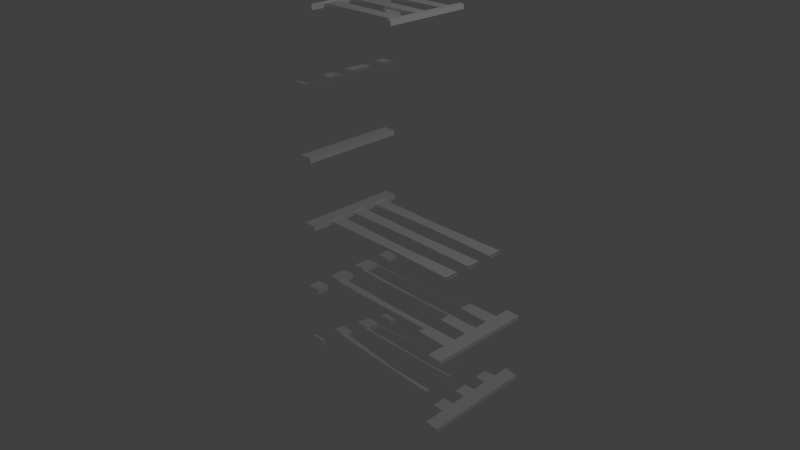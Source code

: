 # Source: fences_3ds.blend  (saved by Blender 2.75.0; exported with 4.5.12 LTS)
import bpy
from mathutils import Matrix  # noqa: F401  (used for matrix-valued properties, if any)

bpy.ops.wm.read_factory_settings(use_empty=True)
scene = bpy.context.scene
scene.name = 'Scene'

# ---- collections
col_collection_1 = bpy.data.collections.new('Collection 1'); scene.collection.children.link(col_collection_1)

# ---- materials (node trees are filled in below, after node groups)
mat_material_fencete = bpy.data.materials.new('Material_fencete')
mat_material_fencete.alpha_threshold = 0.0
mat_material_fencete.use_transparent_shadow = False
mat_material_fencete.diffuse_color = (1.0, 1.0, 1.0, 1.0)
mat_material_fencete.roughness = 0.5

# ---- material node trees

# ---- world
world_world = bpy.data.worlds.new('World'); scene.world = world_world
world_world.color = (0.05088, 0.05088, 0.05088)
world_world.use_sun_shadow = False
world_world.sun_shadow_jitter_overblur = 0.0
world_world.cycles.sampling_method = 'MANUAL'
world_world.cycles.sample_map_resolution = 256

# ---- cameras
cam_camera = bpy.data.cameras.new('Camera')
cam_camera.clip_end = 100.0
cam_camera.lens = 35.0
cam_camera.sensor_width = 32.0
cam_camera.sensor_height = 18.0
cam_camera.ortho_scale = 7.314
cam_camera.dof.focus_distance = 0.0
cam_camera.dof.aperture_fstop = 128.0

# ---- lights
light_lamp = bpy.data.lights.new('Lamp', 'POINT')
light_lamp.transmission_factor = 0.0
light_lamp.cutoff_distance = 30.0
light_lamp.energy = 100.0
light_lamp.shadow_buffer_clip_start = 1.001
light_lamp.shadow_soft_size = 0.1
light_lamp.shadow_maximum_resolution = 0.006
light_lamp.use_absolute_resolution = True
light_lamp.cycles.use_multiple_importance_sampling = False

# ---- meshes
me_default = bpy.data.meshes.new('default')
me_default.from_pydata([(-11.18, 2.406, 20.15), (-11.18, 3.591, 20.15), (-11.06, 3.591, 19.8), (-11.06, 2.406, 19.8), (-11.06, 2.406, 19.8), (-11.06, 3.591, 19.8), (-10.76, 3.656, 20.05), (-10.76, 2.33, 20.05), (-11.18, 3.591, 20.15), (-11.18, 2.406, 20.15), (-10.76, 2.33, 20.05), (-10.76, 3.656, 20.05), (-10.76, 3.656, 20.05), (-11.06, 2.406, 19.8), (-11.18, 10.41, 20.15), (-11.06, 10.41, 19.8), (-10.76, 10.33, 20.05), (-11.18, 11.59, 20.15), (-10.76, 11.66, 20.05), (-11.06, 11.59, 19.8), (-11.18, 10.41, 20.15), (-10.76, 11.66, 20.05), (-11.06, 10.41, 19.8), (-11.06, 11.59, 19.8), (-10.76, 11.66, 20.05), (-10.76, 10.33, 20.05), (-11.18, 11.59, 20.15), (-11.06, 10.41, 19.8), (-11.0, 4.0, 19.83), (-11.0, 6.0, 19.83), (-11.0, 6.0, 20.17), (-11.0, 4.0, 20.17), (-11.0, 8.0, 20.17), (-11.0, 8.0, 19.83), (-11.0, 10.0, 19.83), (-11.0, 10.0, 20.17), (-11.0, 12.0, 20.17), (-11.0, 12.0, 19.83), (-11.0, 14.0, 19.61), (-11.0, 14.0, 20.39), (-11.0, 2.0, 19.83), (-11.0, 2.0, 20.17), (-11.0, -1.0, 20.39), (-11.0, -1.0, 19.61), (-11.0, 4.0, 20.39), (-11.0, 2.0, 20.39), (-11.0, 8.0, 20.39), (-11.0, 6.0, 20.39), (-11.0, 12.0, 20.39), (-11.0, 10.0, 20.39), (-11.0, 2.0, 19.61), (-11.0, 4.0, 19.61), (-11.0, 6.0, 19.61), (-11.0, 8.0, 19.61), (-11.0, 10.0, 19.61), (-11.0, 12.0, 19.61), (-11.0, 4.0, 20.39), (-13.0, 3.0, 20.3), (-11.0, 2.0, 20.39), (-11.0, 8.0, 20.39), (-13.0, 7.0, 20.3), (-11.0, 6.0, 20.39), (-11.0, 12.0, 20.39), (-13.0, 11.0, 20.3), (-11.0, 10.0, 20.39), (-11.0, 14.0, 20.39), (-13.0, 14.0, 20.3), (-11.0, -1.0, 20.39), (-13.0, -1.0, 20.3), (-11.0, 2.0, 19.61), (-13.0, 3.0, 19.7), (-11.0, 4.0, 19.61), (-11.0, 6.0, 19.61), (-13.0, 7.0, 19.7), (-11.0, 8.0, 19.61), (-11.0, 10.0, 19.61), (-13.0, 11.0, 19.7), (-11.0, 12.0, 19.61), (-11.0, 14.0, 19.61), (-13.0, 14.0, 19.7), (-11.0, -1.0, 19.61), (-13.0, -1.0, 19.7), (-13.0, 3.0, 20.3), (-13.0, 3.0, 19.7), (-13.0, -1.0, 19.7), (-13.0, -1.0, 20.3), (-13.0, 7.0, 20.3), (-13.0, 7.0, 19.7), (-13.0, 11.0, 20.3), (-13.0, 11.0, 19.7), (-13.0, 14.0, 20.3), (-13.0, 14.0, 19.7), (-11.0, 14.0, 20.39), (-11.0, 14.0, 19.61), (-13.0, 14.0, 19.7), (-13.0, 14.0, 20.3), (-11.0, -1.0, 20.39), (-13.0, -1.0, 20.3), (-13.0, -1.0, 19.7), (-11.0, -1.0, 19.61), (-11.0, 10.0, 19.83), (-11.0, 12.0, 19.83), (-11.0, 12.0, 20.17), (-11.0, 10.0, 20.17), (-11.0, 8.0, 20.17), (-11.0, 6.0, 20.17), (-11.0, 6.0, 19.83), (-11.0, 8.0, 19.83), (-11.0, 2.0, 19.83), (-11.0, 4.0, 19.83), (-11.0, 4.0, 20.17), (-11.0, 2.0, 20.17), (-10.17, 2.0, 29.83), (2.2, 2.2, 29.84), (2.2, 2.2, 30.16), (-10.17, 2.0, 30.17), (2.2, 3.8, 30.16), (2.2, 3.8, 29.84), (-10.17, 4.0, 29.83), (-10.17, 4.0, 30.17), (2.2, 2.2, 29.84), (-10.17, 2.0, 29.83), (-10.17, 4.0, 29.83), (2.2, 3.8, 29.84), (-10.17, 2.0, 30.17), (2.2, 2.2, 30.16), (2.2, 3.8, 30.16), (-10.17, 4.0, 30.17), (2.2, 7.8, 30.16), (-10.17, 8.0, 30.17), (-10.17, 6.0, 30.17), (2.2, 6.2, 30.16), (2.2, 6.2, 29.84), (-10.17, 6.0, 29.83), (-10.17, 8.0, 29.83), (2.2, 7.8, 29.84), (2.2, 7.8, 30.16), (2.2, 7.8, 29.84), (-10.17, 8.0, 29.83), (-10.17, 8.0, 30.17), (2.2, 6.2, 30.16), (-10.17, 6.0, 30.17), (-10.17, 6.0, 29.83), (2.2, 6.2, 29.84), (2.2, 10.2, 30.16), (-10.17, 10.0, 30.17), (-10.17, 10.0, 29.83), (2.2, 10.2, 29.84), (2.2, 11.8, 30.16), (2.2, 11.8, 29.84), (-10.17, 12.0, 29.83), (-10.17, 12.0, 30.17), (2.2, 10.2, 29.84), (-10.17, 10.0, 29.83), (-10.17, 12.0, 29.83), (2.2, 11.8, 29.84), (2.2, 11.8, 30.16), (-10.17, 12.0, 30.17), (-10.17, 10.0, 30.17), (2.2, 10.2, 30.16), (-10.17, 4.0, 29.83), (-10.17, 6.0, 29.83), (-10.17, 6.0, 30.17), (-10.17, 4.0, 30.17), (-10.17, 8.0, 30.17), (-10.17, 8.0, 29.83), (-10.17, 10.0, 29.83), (-10.17, 10.0, 30.17), (-10.17, 12.0, 30.17), (-10.17, 12.0, 29.83), (-10.17, 14.0, 29.61), (-10.17, 14.0, 30.39), (-10.17, 2.0, 29.83), (-10.17, 2.0, 30.17), (-10.17, 1e-06, 30.39), (-10.17, 1e-06, 29.61), (-10.17, 4.0, 30.39), (-10.17, 2.0, 30.39), (-10.17, 8.0, 30.39), (-10.17, 6.0, 30.39), (-10.17, 12.0, 30.39), (-10.17, 10.0, 30.39), (-10.17, 2.0, 29.61), (-10.17, 4.0, 29.61), (-10.17, 6.0, 29.61), (-10.17, 8.0, 29.61), (-10.17, 10.0, 29.61), (-10.17, 12.0, 29.61), (-10.17, 4.0, 30.39), (-10.77, 3.0, 30.3), (-10.17, 2.0, 30.39), (-10.17, 8.0, 30.39), (-10.77, 7.0, 30.3), (-10.17, 6.0, 30.39), (-10.17, 12.0, 30.39), (-10.77, 11.0, 30.3), (-10.17, 10.0, 30.39), (-10.17, 14.0, 30.39), (-10.77, 14.0, 30.3), (-10.17, 1e-06, 30.39), (-10.77, 1e-06, 30.3), (-10.17, 2.0, 29.61), (-10.77, 3.0, 29.7), (-10.17, 4.0, 29.61), (-10.17, 6.0, 29.61), (-10.77, 7.0, 29.7), (-10.17, 8.0, 29.61), (-10.17, 10.0, 29.61), (-10.77, 11.0, 29.7), (-10.17, 12.0, 29.61), (-10.17, 14.0, 29.61), (-10.77, 14.0, 29.7), (-10.17, 1e-06, 29.61), (-10.77, 1e-06, 29.7), (-10.77, 3.0, 30.3), (-10.77, 3.0, 29.7), (-10.77, 1e-06, 29.7), (-10.77, 1e-06, 30.3), (-10.77, 7.0, 30.3), (-10.77, 7.0, 29.7), (-10.77, 11.0, 30.3), (-10.77, 11.0, 29.7), (-10.77, 14.0, 30.3), (-10.77, 14.0, 29.7), (-10.17, 14.0, 30.39), (-10.17, 14.0, 29.61), (-10.77, 14.0, 29.7), (-10.77, 14.0, 30.3), (-10.17, 1e-06, 30.39), (-10.77, 1e-06, 30.3), (-10.77, 1e-06, 29.7), (-10.17, 1e-06, 29.61), (2.206, 1.0, 29.61), (2.806, 1.0, 29.7), (2.806, 1.0, 30.3), (2.206, 1.0, 30.39), (2.206, 13.0, 29.61), (2.206, 13.0, 30.39), (2.806, 13.0, 30.3), (2.806, 13.0, 29.7), (2.806, 11.0, 29.7), (2.806, 13.0, 29.7), (2.806, 13.0, 30.3), (2.806, 11.0, 30.3), (2.806, 7.0, 29.7), (2.806, 7.0, 30.3), (2.806, 3.0, 29.7), (2.806, 3.0, 30.3), (2.806, 1.0, 30.3), (2.806, 1.0, 29.7), (2.206, 2.0, 30.39), (2.206, 1.0, 30.39), (2.806, 1.0, 30.3), (2.806, 3.0, 30.3), (2.206, 13.0, 30.39), (2.206, 12.0, 30.39), (2.806, 11.0, 30.3), (2.806, 13.0, 30.3), (2.206, 10.0, 30.39), (2.206, 8.0, 30.39), (2.806, 7.0, 30.3), (2.206, 4.0, 30.39), (2.206, 6.0, 30.39), (2.206, 1.0, 29.61), (2.206, 2.223, 29.61), (2.806, 3.0, 29.7), (2.806, 1.0, 29.7), (2.206, 12.0, 29.61), (2.206, 13.0, 29.61), (2.806, 13.0, 29.7), (2.806, 11.0, 29.7), (2.206, 8.0, 29.61), (2.206, 10.0, 29.61), (2.806, 7.0, 29.7), (2.206, 6.0, 29.61), (2.206, 3.767, 29.61), (2.2, 2.2, 30.16), (2.206, 1.0, 30.39), (2.206, 2.0, 30.39), (2.206, 13.0, 30.39), (2.2, 11.8, 30.16), (2.206, 12.0, 30.39), (2.2, 10.2, 30.16), (2.2, 7.8, 30.16), (2.206, 8.0, 30.39), (2.206, 10.0, 30.39), (2.2, 3.8, 30.16), (2.206, 4.0, 30.39), (2.206, 6.0, 30.39), (2.2, 6.2, 30.16), (2.206, 1.0, 29.61), (2.2, 2.2, 29.84), (2.206, 2.223, 29.61), (2.2, 11.8, 29.84), (2.206, 13.0, 29.61), (2.206, 12.0, 29.61), (2.2, 7.8, 29.84), (2.2, 10.2, 29.84), (2.206, 10.0, 29.61), (2.206, 8.0, 29.61), (2.2, 6.2, 29.84), (2.206, 6.0, 29.61), (2.206, 3.767, 29.61), (2.2, 3.8, 29.84), (2.2, 3.8, 29.84), (-10.17, 12.0, 29.83), (-10.17, 10.0, 29.83), (2.2, 2.2, 29.84), (2.206, 2.223, 29.61), (-10.17, 10.0, 29.61), (-10.17, 12.0, 29.61), (2.206, 3.767, 29.61), (2.2, 3.8, 29.84), (2.206, 3.767, 29.61), (-10.17, 12.0, 29.61), (-10.17, 12.0, 29.83), (2.2, 2.2, 29.84), (-10.17, 10.0, 29.83), (-10.17, 10.0, 29.61), (2.206, 2.223, 29.61), (-11.0, 4.0, 9.831), (-11.0, 6.0, 9.831), (-11.0, 6.0, 10.17), (-11.0, 4.0, 10.17), (-11.0, 8.0, 10.17), (-11.0, 8.0, 9.831), (-11.0, 10.0, 9.831), (-11.0, 10.0, 10.17), (-11.0, 12.0, 10.17), (-11.0, 12.0, 9.831), (-11.0, 14.0, 9.61), (-11.0, 14.0, 10.39), (-11.0, 2.0, 9.831), (-11.0, 2.0, 10.17), (-11.0, -1.0, 10.39), (-11.0, -1.0, 9.61), (-11.0, 4.0, 10.39), (-11.0, 2.0, 10.39), (-11.0, 8.0, 10.39), (-11.0, 6.0, 10.39), (-11.0, 12.0, 10.39), (-11.0, 10.0, 10.39), (-11.0, 2.0, 9.61), (-11.0, 4.0, 9.61), (-11.0, 6.0, 9.61), (-11.0, 8.0, 9.61), (-11.0, 10.0, 9.61), (-11.0, 12.0, 9.61), (-11.0, 4.0, 10.39), (-13.0, 3.0, 10.3), (-11.0, 2.0, 10.39), (-11.0, 8.0, 10.39), (-13.0, 7.0, 10.3), (-11.0, 6.0, 10.39), (-11.0, 12.0, 10.39), (-13.0, 11.0, 10.3), (-11.0, 10.0, 10.39), (-11.0, 14.0, 10.39), (-13.0, 14.0, 10.3), (-11.0, -1.0, 10.39), (-13.0, -1.0, 10.3), (-11.0, 2.0, 9.61), (-13.0, 3.0, 9.7), (-11.0, 4.0, 9.61), (-11.0, 6.0, 9.61), (-13.0, 7.0, 9.7), (-11.0, 8.0, 9.61), (-11.0, 10.0, 9.61), (-13.0, 11.0, 9.7), (-11.0, 12.0, 9.61), (-11.0, 14.0, 9.61), (-13.0, 14.0, 9.7), (-11.0, -1.0, 9.61), (-13.0, -1.0, 9.7), (-13.0, 3.0, 10.3), (-13.0, 3.0, 9.7), (-13.0, -1.0, 9.7), (-13.0, -1.0, 10.3), (-13.0, 7.0, 10.3), (-13.0, 7.0, 9.7), (-13.0, 11.0, 10.3), (-13.0, 11.0, 9.7), (-13.0, 14.0, 10.3), (-13.0, 14.0, 9.7), (-11.0, 14.0, 10.39), (-11.0, 14.0, 9.61), (-13.0, 14.0, 9.7), (-13.0, 14.0, 10.3), (-11.0, -1.0, 10.39), (-13.0, -1.0, 10.3), (-13.0, -1.0, 9.7), (-11.0, -1.0, 9.61), (-11.0, 10.0, 9.831), (-11.0, 12.0, 9.831), (-11.0, 12.0, 10.17), (-11.0, 10.0, 10.17), (-11.0, 8.0, 10.17), (-11.0, 6.0, 10.17), (-11.0, 6.0, 9.831), (-11.0, 8.0, 9.831), (-11.0, 2.0, 9.831), (-11.0, 4.0, 9.831), (-11.0, 4.0, 10.17), (-11.0, 2.0, 10.17), (0.0, 2.2, 0.16), (-11.0, 2.0, 0.1693), (-11.0, 2.0, -0.1693), (0.0, 2.2, -0.16), (11.0, 2.0, -0.1693), (11.0, 2.0, 0.1693), (0.0, 3.8, 0.16), (0.0, 3.8, -0.16), (-11.0, 4.0, -0.1693), (-11.0, 4.0, 0.1693), (11.0, 4.0, -0.1693), (11.0, 4.0, 0.1693), (0.0, 2.2, -0.16), (-11.0, 2.0, -0.1693), (-11.0, 4.0, -0.1693), (0.0, 3.8, -0.16), (11.0, 4.0, -0.1693), (11.0, 2.0, -0.1693), (-11.0, 2.0, 0.1693), (0.0, 2.2, 0.16), (0.0, 3.8, 0.16), (-11.0, 4.0, 0.1693), (11.0, 2.0, 0.1693), (11.0, 4.0, 0.1693), (0.0, 7.8, 0.16), (-11.0, 8.0, 0.1693), (-11.0, 6.0, 0.1693), (0.0, 6.2, 0.16), (11.0, 6.0, 0.1693), (11.0, 8.0, 0.1693), (0.0, 6.2, -0.16), (-11.0, 6.0, -0.1693), (-11.0, 8.0, -0.1693), (0.0, 7.8, -0.16), (11.0, 8.0, -0.1693), (11.0, 6.0, -0.1693), (0.0, 7.8, 0.16), (0.0, 7.8, -0.16), (-11.0, 8.0, -0.1693), (-11.0, 8.0, 0.1693), (11.0, 8.0, -0.1693), (11.0, 8.0, 0.1693), (0.0, 6.2, 0.16), (-11.0, 6.0, 0.1693), (-11.0, 6.0, -0.1693), (0.0, 6.2, -0.16), (11.0, 6.0, -0.1693), (11.0, 6.0, 0.1693), (0.0, 10.2, 0.16), (-11.0, 10.0, 0.1693), (-11.0, 10.0, -0.1693), (0.0, 10.2, -0.16), (11.0, 10.0, -0.1693), (11.0, 10.0, 0.1693), (0.0, 11.8, 0.16), (0.0, 11.8, -0.16), (-11.0, 12.0, -0.1693), (-11.0, 12.0, 0.1693), (11.0, 12.0, -0.1693), (11.0, 12.0, 0.1693), (0.0, 10.2, -0.16), (-11.0, 10.0, -0.1693), (-11.0, 12.0, -0.1693), (0.0, 11.8, -0.16), (11.0, 12.0, -0.1693), (11.0, 10.0, -0.1693), (0.0, 11.8, 0.16), (-11.0, 12.0, 0.1693), (-11.0, 10.0, 0.1693), (0.0, 10.2, 0.16), (11.0, 10.0, 0.1693), (11.0, 12.0, 0.1693), (-11.0, 4.0, -0.1693), (-11.0, 6.0, -0.1693), (-11.0, 6.0, 0.1693), (-11.0, 4.0, 0.1693), (-11.0, 8.0, 0.1693), (-11.0, 8.0, -0.1693), (-11.0, 10.0, -0.1693), (-11.0, 10.0, 0.1693), (-11.0, 12.0, 0.1693), (-11.0, 12.0, -0.1693), (-11.0, 14.0, -0.39), (-11.0, 14.0, 0.39), (-11.0, 2.0, -0.1693), (-11.0, 2.0, 0.1693), (-11.0, -1.0, 0.39), (-11.0, -1.0, -0.39), (-11.0, 4.0, 0.39), (-11.0, 2.0, 0.39), (-11.0, 8.0, 0.39), (-11.0, 6.0, 0.39), (-11.0, 12.0, 0.39), (-11.0, 10.0, 0.39), (-11.0, 2.0, -0.39), (-11.0, 4.0, -0.39), (-11.0, 6.0, -0.39), (-11.0, 8.0, -0.39), (-11.0, 10.0, -0.39), (-11.0, 12.0, -0.39), (-11.0, 4.0, 0.39), (-13.0, 3.0, 0.3), (-11.0, 2.0, 0.39), (-11.0, 8.0, 0.39), (-13.0, 7.0, 0.3), (-11.0, 6.0, 0.39), (-11.0, 12.0, 0.39), (-13.0, 11.0, 0.3), (-11.0, 10.0, 0.39), (-11.0, 14.0, 0.39), (-13.0, 14.0, 0.3), (-11.0, -1.0, 0.39), (-13.0, -1.0, 0.3), (-11.0, 2.0, -0.39), (-13.0, 3.0, -0.3), (-11.0, 4.0, -0.39), (-11.0, 6.0, -0.39), (-13.0, 7.0, -0.3), (-11.0, 8.0, -0.39), (-11.0, 10.0, -0.39), (-13.0, 11.0, -0.3), (-11.0, 12.0, -0.39), (-11.0, 14.0, -0.39), (-13.0, 14.0, -0.3), (-11.0, -1.0, -0.39), (-13.0, -1.0, -0.3), (-13.0, 3.0, 0.3), (-13.0, 3.0, -0.3), (-13.0, -1.0, -0.3), (-13.0, -1.0, 0.3), (-13.0, 7.0, 0.3), (-13.0, 7.0, -0.3), (-13.0, 11.0, 0.3), (-13.0, 11.0, -0.3), (-13.0, 14.0, 0.3), (-13.0, 14.0, -0.3), (-11.0, 14.0, 0.39), (-11.0, 14.0, -0.39), (-13.0, 14.0, -0.3), (-13.0, 14.0, 0.3), (-11.0, -1.0, 0.39), (-13.0, -1.0, 0.3), (-13.0, -1.0, -0.3), (-11.0, -1.0, -0.39), (-0.06275, 1.762, -19.68), (-11.04, 2.089, -19.03), (-11.07, 2.031, -19.36), (-0.06275, 1.762, -20.0), (10.78, 2.063, -20.6), (10.78, 2.033, -20.27), (-0.06275, 3.362, -19.68), (-0.06275, 3.362, -20.0), (-11.05, 4.001, -19.71), (-11.02, 4.059, -19.38), (10.87, 4.053, -20.43), (10.87, 4.023, -20.09), (-0.06275, 1.762, -20.0), (-11.07, 2.031, -19.36), (-11.05, 4.001, -19.71), (-0.06275, 3.362, -20.0), (10.87, 4.053, -20.43), (10.78, 2.063, -20.6), (-11.04, 2.089, -19.03), (-0.06275, 1.762, -19.68), (-0.06275, 3.362, -19.68), (-11.02, 4.059, -19.38), (10.78, 2.033, -20.27), (10.87, 4.023, -20.09), (0.3147, 7.824, -19.87), (-10.98, 7.999, -20.07), (-11.0, 6.029, -19.72), (0.3147, 6.224, -19.87), (10.96, 6.013, -19.91), (11.05, 8.003, -19.73), (0.3147, 6.224, -20.19), (-11.03, 5.971, -20.05), (-11.0, 7.941, -20.4), (0.3147, 7.824, -20.19), (11.05, 8.033, -20.07), (10.96, 6.043, -20.25), (0.3147, 7.824, -19.87), (0.3147, 7.824, -20.19), (-11.0, 7.941, -20.4), (-10.98, 7.999, -20.07), (11.05, 8.033, -20.07), (11.05, 8.003, -19.73), (0.3147, 6.224, -19.87), (-11.0, 6.029, -19.72), (-11.03, 5.971, -20.05), (0.3147, 6.224, -20.19), (10.96, 6.043, -20.25), (10.96, 6.013, -19.91), (0.2519, 10.21, -19.75), (-10.95, 9.969, -20.41), (-10.98, 9.911, -20.75), (0.2519, 10.21, -20.07), (11.14, 10.02, -19.89), (11.14, 9.993, -19.55), (0.2519, 11.81, -19.75), (0.2519, 11.81, -20.07), (-10.96, 11.88, -21.09), (-10.93, 11.94, -20.76), (11.23, 12.01, -19.71), (11.23, 11.98, -19.38), (0.2519, 10.21, -20.07), (-10.98, 9.911, -20.75), (-10.96, 11.88, -21.09), (0.2519, 11.81, -20.07), (11.23, 12.01, -19.71), (11.14, 10.02, -19.89), (0.2519, 11.81, -19.75), (-10.93, 11.94, -20.76), (-10.95, 9.969, -20.41), (0.2519, 10.21, -19.75), (11.14, 9.993, -19.55), (11.23, 11.98, -19.38), (-11.05, 4.001, -19.71), (-11.03, 5.971, -20.05), (-11.0, 6.029, -19.72), (-11.02, 4.059, -19.38), (10.96, 6.013, -19.91), (10.96, 6.043, -20.25), (10.87, 4.053, -20.43), (10.87, 4.023, -20.09), (-10.98, 7.999, -20.07), (-11.0, 7.941, -20.4), (-10.98, 9.911, -20.75), (-10.95, 9.969, -20.41), (11.14, 10.02, -19.89), (11.05, 8.033, -20.07), (11.05, 8.003, -19.73), (11.14, 9.993, -19.55), (-10.93, 11.94, -20.76), (-10.96, 11.88, -21.09), (-10.95, 13.81, -21.65), (-10.89, 13.95, -20.89), (11.32, 14.02, -19.76), (11.23, 12.01, -19.71), (11.23, 11.98, -19.38), (11.32, 13.95, -18.98), (-11.07, 2.031, -19.36), (-11.04, 2.089, -19.03), (-11.06, -0.8275, -18.3), (-11.13, -0.961, -19.06), (10.64, -0.9715, -20.31), (10.78, 2.033, -20.27), (10.78, 2.063, -20.6), (10.64, -0.902, -21.09), (-11.0, 4.097, -19.16), (-11.03, 2.127, -18.81), (10.78, 2.014, -20.05), (10.87, 4.004, -19.87), (-10.96, 8.037, -19.85), (-10.98, 6.067, -19.5), (10.96, 5.994, -19.69), (11.05, 7.984, -19.51), (-10.91, 11.98, -20.54), (-10.93, 10.01, -20.2), (11.14, 9.974, -19.33), (11.23, 11.96, -19.16), (-11.09, 1.994, -19.58), (-11.07, 3.963, -19.92), (10.87, 4.073, -20.64), (10.78, 2.083, -20.82), (-11.04, 5.933, -20.27), (-11.02, 7.903, -20.62), (11.05, 8.053, -20.29), (10.96, 6.063, -20.47), (-11.0, 9.873, -20.96), (-10.98, 11.84, -21.31), (11.23, 12.03, -19.93), (11.14, 10.04, -20.11), (-11.0, 4.097, -19.16), (-13.01, 3.148, -18.91), (-11.03, 2.127, -18.81), (10.78, 2.014, -20.05), (12.82, 2.926, -20.05), (10.87, 4.004, -19.87), (-10.96, 8.037, -19.85), (-12.97, 7.088, -19.61), (-10.98, 6.067, -19.5), (10.96, 5.994, -19.69), (13.0, 6.906, -19.69), (11.05, 7.984, -19.51), (-10.91, 11.98, -20.54), (-12.92, 11.03, -20.3), (-10.93, 10.01, -20.2), (11.14, 9.974, -19.33), (13.18, 10.89, -19.34), (11.23, 11.96, -19.16), (-10.89, 13.95, -20.89), (-12.89, 13.98, -20.81), (13.32, 13.87, -19.07), (11.32, 13.95, -18.98), (-11.06, -0.8275, -18.3), (-13.06, -0.7914, -18.22), (10.64, -0.9715, -20.31), (12.64, -1.054, -20.41), (-11.09, 1.994, -19.58), (-13.06, 3.045, -19.5), (-11.07, 3.963, -19.92), (10.87, 4.073, -20.64), (12.82, 2.979, -20.65), (10.78, 2.083, -20.82), (-11.04, 5.933, -20.27), (-13.02, 6.985, -20.19), (-11.02, 7.903, -20.62), (11.05, 8.053, -20.29), (13.0, 6.959, -20.29), (10.96, 6.063, -20.47), (-11.0, 9.873, -20.96), (-12.97, 10.92, -20.89), (-10.98, 11.84, -21.31), (11.23, 12.03, -19.93), (13.18, 10.94, -19.94), (11.14, 10.04, -20.11), (-10.95, 13.81, -21.65), (-12.94, 13.88, -21.4), (11.32, 14.02, -19.76), (13.32, 13.92, -19.67), (-11.13, -0.961, -19.06), (-13.11, -0.8942, -18.81), (12.64, -1.001, -21.0), (10.64, -0.902, -21.09), (-13.01, 3.148, -18.91), (-13.06, 3.045, -19.5), (-13.11, -0.8942, -18.81), (-13.06, -0.7914, -18.22), (12.64, -1.001, -21.0), (12.82, 2.979, -20.65), (12.82, 2.926, -20.05), (12.64, -1.054, -20.41), (-12.97, 7.088, -19.61), (-13.02, 6.985, -20.19), (13.0, 6.959, -20.29), (13.0, 6.906, -19.69), (-12.92, 11.03, -20.3), (-12.97, 10.92, -20.89), (13.18, 10.94, -19.94), (13.18, 10.89, -19.34), (-12.89, 13.98, -20.81), (-12.94, 13.88, -21.4), (13.32, 13.92, -19.67), (13.32, 13.87, -19.07), (-10.89, 13.95, -20.89), (-10.95, 13.81, -21.65), (-12.94, 13.88, -21.4), (-12.89, 13.98, -20.81), (13.32, 13.92, -19.67), (11.32, 14.02, -19.76), (11.32, 13.95, -18.98), (13.32, 13.87, -19.07), (-11.06, -0.8275, -18.3), (-13.06, -0.7914, -18.22), (-13.11, -0.8942, -18.81), (-11.13, -0.961, -19.06), (12.64, -1.001, -21.0), (12.64, -1.054, -20.41), (10.64, -0.9715, -20.31), (10.64, -0.902, -21.09), (0.0, 2.2, -9.84), (-11.0, 2.0, -9.831), (-11.0, 2.0, -10.17), (0.0, 2.2, -10.16), (11.0, 2.0, -10.17), (11.0, 2.0, -9.831), (0.0, 3.8, -9.84), (0.0, 3.8, -10.16), (-11.0, 4.0, -10.17), (-11.0, 4.0, -9.831), (11.0, 4.0, -10.17), (11.0, 4.0, -9.831), (0.0, 2.2, -10.16), (-11.0, 2.0, -10.17), (-11.0, 4.0, -10.17), (0.0, 3.8, -10.16), (11.0, 4.0, -10.17), (11.0, 2.0, -10.17), (-11.0, 2.0, -9.831), (0.0, 2.2, -9.84), (0.0, 3.8, -9.84), (-11.0, 4.0, -9.831), (11.0, 2.0, -9.831), (11.0, 4.0, -9.831), (0.0, 7.8, -9.84), (-11.0, 8.0, -9.831), (-11.0, 6.0, -9.831), (0.0, 6.2, -9.84), (11.0, 6.0, -9.831), (11.0, 8.0, -9.831), (0.0, 6.2, -10.16), (-11.0, 6.0, -10.17), (-11.0, 8.0, -10.17), (0.0, 7.8, -10.16), (11.0, 8.0, -10.17), (11.0, 6.0, -10.17), (0.0, 7.8, -9.84), (0.0, 7.8, -10.16), (-11.0, 8.0, -10.17), (-11.0, 8.0, -9.831), (11.0, 8.0, -10.17), (11.0, 8.0, -9.831), (0.0, 6.2, -9.84), (-11.0, 6.0, -9.831), (-11.0, 6.0, -10.17), (0.0, 6.2, -10.16), (11.0, 6.0, -10.17), (11.0, 6.0, -9.831), (0.0, 10.2, -9.84), (-11.0, 10.0, -9.831), (-11.0, 10.0, -10.17), (0.0, 10.2, -10.16), (11.0, 10.0, -10.17), (11.0, 10.0, -9.831), (0.0, 11.8, -9.84), (0.0, 11.8, -10.16), (-11.0, 12.0, -10.17), (-11.0, 12.0, -9.831), (11.0, 12.0, -10.17), (11.0, 12.0, -9.831), (0.0, 10.2, -10.16), (-11.0, 10.0, -10.17), (-11.0, 12.0, -10.17), (0.0, 11.8, -10.16), (11.0, 12.0, -10.17), (11.0, 10.0, -10.17), (0.0, 11.8, -9.84), (-11.0, 12.0, -9.831), (-11.0, 10.0, -9.831), (0.0, 10.2, -9.84), (11.0, 10.0, -9.831), (11.0, 12.0, -9.831), (-11.0, 4.0, -10.17), (-11.0, 6.0, -10.17), (-11.0, 6.0, -9.831), (-11.0, 4.0, -9.831), (11.0, 6.0, -9.831), (11.0, 6.0, -10.17), (11.0, 4.0, -10.17), (11.0, 4.0, -9.831), (-11.0, 8.0, -9.831), (-11.0, 8.0, -10.17), (-11.0, 10.0, -10.17), (-11.0, 10.0, -9.831), (11.0, 10.0, -10.17), (11.0, 8.0, -10.17), (11.0, 8.0, -9.831), (11.0, 10.0, -9.831), (-11.0, 12.0, -9.831), (-11.0, 12.0, -10.17), (-11.0, 14.0, -10.39), (-11.0, 14.0, -9.61), (11.0, 14.0, -10.39), (11.0, 12.0, -10.17), (11.0, 12.0, -9.831), (11.0, 14.0, -9.61), (-11.0, 2.0, -10.17), (-11.0, 2.0, -9.831), (-11.0, -1.0, -9.61), (-11.0, -1.0, -10.39), (11.0, -1.0, -9.61), (11.0, 2.0, -9.831), (11.0, 2.0, -10.17), (11.0, -1.0, -10.39), (-11.0, 4.0, -9.61), (-11.0, 2.0, -9.61), (11.0, 2.0, -9.61), (11.0, 4.0, -9.61), (-11.0, 8.0, -9.61), (-11.0, 6.0, -9.61), (11.0, 6.0, -9.61), (11.0, 8.0, -9.61), (-11.0, 12.0, -9.61), (-11.0, 10.0, -9.61), (11.0, 10.0, -9.61), (11.0, 12.0, -9.61), (-11.0, 2.0, -10.39), (-11.0, 4.0, -10.39), (11.0, 4.0, -10.39), (11.0, 2.0, -10.39), (-11.0, 6.0, -10.39), (-11.0, 8.0, -10.39), (11.0, 8.0, -10.39), (11.0, 6.0, -10.39), (-11.0, 10.0, -10.39), (-11.0, 12.0, -10.39), (11.0, 12.0, -10.39), (11.0, 10.0, -10.39), (-11.0, 4.0, -9.61), (-13.0, 3.0, -9.7), (-11.0, 2.0, -9.61), (11.0, 2.0, -9.61), (13.0, 3.0, -9.7), (11.0, 4.0, -9.61), (-11.0, 8.0, -9.61), (-13.0, 7.0, -9.7), (-11.0, 6.0, -9.61), (11.0, 6.0, -9.61), (13.0, 7.0, -9.7), (11.0, 8.0, -9.61), (-11.0, 12.0, -9.61), (-13.0, 11.0, -9.7), (-11.0, 10.0, -9.61), (11.0, 10.0, -9.61), (13.0, 11.0, -9.7), (11.0, 12.0, -9.61), (-11.0, 14.0, -9.61), (-13.0, 14.0, -9.7), (13.0, 14.0, -9.7), (11.0, 14.0, -9.61), (-11.0, -1.0, -9.61), (-13.0, -1.0, -9.7), (11.0, -1.0, -9.61), (13.0, -1.0, -9.7), (-11.0, 2.0, -10.39), (-13.0, 3.0, -10.3), (-11.0, 4.0, -10.39), (11.0, 4.0, -10.39), (13.0, 3.0, -10.3), (11.0, 2.0, -10.39), (-11.0, 6.0, -10.39), (-13.0, 7.0, -10.3), (-11.0, 8.0, -10.39), (11.0, 8.0, -10.39), (13.0, 7.0, -10.3), (11.0, 6.0, -10.39), (-11.0, 10.0, -10.39), (-13.0, 11.0, -10.3), (-11.0, 12.0, -10.39), (11.0, 12.0, -10.39), (13.0, 11.0, -10.3), (11.0, 10.0, -10.39), (-11.0, 14.0, -10.39), (-13.0, 14.0, -10.3), (11.0, 14.0, -10.39), (13.0, 14.0, -10.3), (-11.0, -1.0, -10.39), (-13.0, -1.0, -10.3), (13.0, -1.0, -10.3), (11.0, -1.0, -10.39), (-13.0, 3.0, -9.7), (-13.0, 3.0, -10.3), (-13.0, -1.0, -10.3), (-13.0, -1.0, -9.7), (13.0, -1.0, -10.3), (13.0, 3.0, -10.3), (13.0, 3.0, -9.7), (13.0, -1.0, -9.7), (-13.0, 7.0, -9.7), (-13.0, 7.0, -10.3), (13.0, 7.0, -10.3), (13.0, 7.0, -9.7), (-13.0, 11.0, -9.7), (-13.0, 11.0, -10.3), (13.0, 11.0, -10.3), (13.0, 11.0, -9.7), (-13.0, 14.0, -9.7), (-13.0, 14.0, -10.3), (13.0, 14.0, -10.3), (13.0, 14.0, -9.7), (-11.0, 14.0, -9.61), (-11.0, 14.0, -10.39), (-13.0, 14.0, -10.3), (-13.0, 14.0, -9.7), (13.0, 14.0, -10.3), (11.0, 14.0, -10.39), (11.0, 14.0, -9.61), (13.0, 14.0, -9.7), (-11.0, -1.0, -9.61), (-13.0, -1.0, -9.7), (-13.0, -1.0, -10.3), (-11.0, -1.0, -10.39), (13.0, -1.0, -10.3), (13.0, -1.0, -9.7), (11.0, -1.0, -9.61), (11.0, -1.0, -10.39)], [], [(0, 1, 2), (0, 2, 3), (4, 5, 6), (4, 6, 7), (8, 9, 10), (8, 10, 11), (8, 12, 2), (0, 13, 10), (14, 15, 16), (17, 18, 19), (17, 20, 16), (17, 16, 21), (22, 23, 24), (22, 24, 25), (14, 26, 19), (14, 19, 27), (28, 29, 30), (28, 30, 31), (32, 33, 34), (32, 34, 35), (36, 37, 38), (36, 38, 39), (40, 41, 42), (40, 42, 43), (31, 44, 45), (31, 45, 41), (32, 46, 47), (32, 47, 30), (36, 48, 49), (36, 49, 35), (30, 47, 44), (30, 44, 31), (32, 35, 49), (32, 49, 46), (36, 39, 48), (42, 41, 45), (40, 50, 51), (40, 51, 28), (29, 52, 53), (29, 53, 33), (34, 54, 55), (34, 55, 37), (28, 51, 52), (28, 52, 29), (34, 33, 53), (34, 53, 54), (38, 37, 55), (40, 43, 50), (56, 57, 58), (59, 60, 61), (62, 63, 64), (61, 60, 57), (61, 57, 56), (59, 64, 63), (59, 63, 60), (62, 65, 66), (62, 66, 63), (67, 58, 57), (67, 57, 68), (69, 70, 71), (72, 73, 74), (75, 76, 77), (71, 70, 73), (71, 73, 72), (75, 74, 73), (75, 73, 76), (78, 77, 76), (78, 76, 79), (69, 80, 81), (69, 81, 70), (82, 83, 84), (82, 84, 85), (82, 86, 87), (82, 87, 83), (86, 88, 89), (86, 89, 87), (88, 90, 91), (88, 91, 89), (92, 93, 94), (92, 94, 95), (96, 97, 98), (96, 98, 99), (100, 101, 102), (100, 102, 103), (104, 105, 106), (104, 106, 107), (108, 109, 110), (108, 110, 111), (112, 113, 114), (112, 114, 115), (116, 117, 118), (116, 118, 119), (120, 121, 122), (120, 122, 123), (124, 125, 126), (124, 126, 127), (128, 129, 130), (128, 130, 131), (132, 133, 134), (132, 134, 135), (136, 137, 138), (136, 138, 139), (140, 141, 142), (140, 142, 143), (144, 145, 146), (144, 146, 147), (148, 149, 150), (148, 150, 151), (152, 153, 154), (152, 154, 155), (156, 157, 158), (156, 158, 159), (160, 161, 162), (160, 162, 163), (164, 165, 166), (164, 166, 167), (168, 169, 170), (168, 170, 171), (172, 173, 174), (172, 174, 175), (163, 176, 177), (163, 177, 173), (164, 178, 179), (164, 179, 162), (168, 180, 181), (168, 181, 167), (162, 179, 176), (162, 176, 163), (164, 167, 181), (164, 181, 178), (168, 171, 180), (174, 173, 177), (172, 182, 183), (172, 183, 160), (161, 184, 185), (161, 185, 165), (166, 186, 187), (166, 187, 169), (160, 183, 184), (160, 184, 161), (166, 165, 185), (166, 185, 186), (170, 169, 187), (172, 175, 182), (188, 189, 190), (191, 192, 193), (194, 195, 196), (193, 192, 189), (193, 189, 188), (191, 196, 195), (191, 195, 192), (194, 197, 198), (194, 198, 195), (199, 190, 189), (199, 189, 200), (201, 202, 203), (204, 205, 206), (207, 208, 209), (203, 202, 205), (203, 205, 204), (207, 206, 205), (207, 205, 208), (210, 209, 208), (210, 208, 211), (201, 212, 213), (201, 213, 202), (214, 215, 216), (214, 216, 217), (214, 218, 219), (214, 219, 215), (218, 220, 221), (218, 221, 219), (220, 222, 223), (220, 223, 221), (224, 225, 226), (224, 226, 227), (228, 229, 230), (228, 230, 231), (232, 233, 234), (232, 234, 235), (236, 237, 238), (236, 238, 239), (240, 241, 242), (240, 242, 243), (244, 240, 243), (244, 243, 245), (246, 244, 245), (246, 245, 247), (246, 247, 248), (246, 248, 249), (250, 251, 252), (250, 252, 253), (254, 255, 256), (254, 256, 257), (258, 259, 260), (258, 260, 256), (261, 253, 260), (261, 260, 262), (258, 256, 255), (262, 260, 259), (250, 253, 261), (263, 264, 265), (263, 265, 266), (267, 268, 269), (267, 269, 270), (271, 272, 270), (271, 270, 273), (274, 273, 265), (274, 265, 275), (267, 270, 272), (271, 273, 274), (275, 265, 264), (276, 277, 278), (279, 280, 281), (282, 283, 284), (282, 284, 285), (286, 287, 288), (286, 288, 289), (282, 285, 281), (282, 281, 280), (289, 288, 284), (289, 284, 283), (276, 278, 287), (276, 287, 286), (290, 291, 292), (293, 294, 295), (296, 297, 298), (296, 298, 299), (300, 301, 302), (300, 302, 303), (293, 295, 298), (293, 298, 297), (296, 299, 301), (296, 301, 300), (303, 302, 292), (303, 292, 291), (276, 291, 290), (276, 290, 277), (293, 280, 279), (293, 279, 294), (296, 283, 282), (296, 282, 297), (286, 289, 300), (286, 300, 303), (304, 305, 306), (304, 306, 307), (308, 309, 310), (308, 310, 311), (312, 313, 314), (312, 314, 315), (316, 317, 318), (316, 318, 319), (320, 321, 322), (320, 322, 323), (324, 325, 326), (324, 326, 327), (328, 329, 330), (328, 330, 331), (332, 333, 334), (332, 334, 335), (323, 336, 337), (323, 337, 333), (324, 338, 339), (324, 339, 322), (328, 340, 341), (328, 341, 327), (322, 339, 336), (322, 336, 323), (324, 327, 341), (324, 341, 338), (328, 331, 340), (334, 333, 337), (332, 342, 343), (332, 343, 320), (321, 344, 345), (321, 345, 325), (326, 346, 347), (326, 347, 329), (320, 343, 344), (320, 344, 321), (326, 325, 345), (326, 345, 346), (330, 329, 347), (332, 335, 342), (348, 349, 350), (351, 352, 353), (354, 355, 356), (353, 352, 349), (353, 349, 348), (351, 356, 355), (351, 355, 352), (354, 357, 358), (354, 358, 355), (359, 350, 349), (359, 349, 360), (361, 362, 363), (364, 365, 366), (367, 368, 369), (363, 362, 365), (363, 365, 364), (367, 366, 365), (367, 365, 368), (370, 369, 368), (370, 368, 371), (361, 372, 373), (361, 373, 362), (374, 375, 376), (374, 376, 377), (374, 378, 379), (374, 379, 375), (378, 380, 381), (378, 381, 379), (380, 382, 383), (380, 383, 381), (384, 385, 386), (384, 386, 387), (388, 389, 390), (388, 390, 391), (392, 393, 394), (392, 394, 395), (396, 397, 398), (396, 398, 399), (400, 401, 402), (400, 402, 403), (404, 405, 406), (404, 406, 407), (404, 407, 408), (404, 408, 409), (410, 411, 412), (410, 412, 413), (414, 411, 410), (414, 410, 415), (416, 417, 418), (416, 418, 419), (420, 421, 416), (420, 416, 419), (422, 423, 424), (422, 424, 425), (424, 423, 426), (424, 426, 427), (428, 429, 430), (428, 430, 431), (432, 433, 428), (432, 428, 431), (434, 435, 436), (434, 436, 437), (438, 439, 434), (438, 434, 437), (440, 441, 442), (440, 442, 443), (444, 441, 440), (444, 440, 445), (446, 447, 448), (446, 448, 449), (450, 451, 446), (450, 446, 449), (452, 453, 454), (452, 454, 455), (456, 457, 452), (456, 452, 455), (458, 459, 460), (458, 460, 461), (462, 459, 458), (462, 458, 463), (464, 465, 466), (464, 466, 467), (468, 469, 464), (468, 464, 467), (470, 471, 472), (470, 472, 473), (474, 475, 470), (474, 470, 473), (476, 477, 478), (476, 478, 479), (480, 481, 482), (480, 482, 483), (484, 485, 486), (484, 486, 487), (488, 489, 490), (488, 490, 491), (479, 492, 493), (479, 493, 489), (480, 494, 495), (480, 495, 478), (484, 496, 497), (484, 497, 483), (478, 495, 492), (478, 492, 479), (480, 483, 497), (480, 497, 494), (484, 487, 496), (490, 489, 493), (488, 498, 499), (488, 499, 476), (477, 500, 501), (477, 501, 481), (482, 502, 503), (482, 503, 485), (476, 499, 500), (476, 500, 477), (482, 481, 501), (482, 501, 502), (486, 485, 503), (488, 491, 498), (504, 505, 506), (507, 508, 509), (510, 511, 512), (509, 508, 505), (509, 505, 504), (507, 512, 511), (507, 511, 508), (510, 513, 514), (510, 514, 511), (515, 506, 505), (515, 505, 516), (517, 518, 519), (520, 521, 522), (523, 524, 525), (519, 518, 521), (519, 521, 520), (523, 522, 521), (523, 521, 524), (526, 525, 524), (526, 524, 527), (517, 528, 529), (517, 529, 518), (530, 531, 532), (530, 532, 533), (530, 534, 535), (530, 535, 531), (534, 536, 537), (534, 537, 535), (536, 538, 539), (536, 539, 537), (540, 541, 542), (540, 542, 543), (544, 545, 546), (544, 546, 547), (548, 549, 550), (548, 550, 551), (548, 551, 552), (548, 552, 553), (554, 555, 556), (554, 556, 557), (558, 555, 554), (558, 554, 559), (560, 561, 562), (560, 562, 563), (564, 565, 560), (564, 560, 563), (566, 567, 568), (566, 568, 569), (568, 567, 570), (568, 570, 571), (572, 573, 574), (572, 574, 575), (576, 577, 572), (576, 572, 575), (578, 579, 580), (578, 580, 581), (582, 583, 578), (582, 578, 581), (584, 585, 586), (584, 586, 587), (588, 585, 584), (588, 584, 589), (590, 591, 592), (590, 592, 593), (594, 595, 590), (594, 590, 593), (596, 597, 598), (596, 598, 599), (600, 601, 596), (600, 596, 599), (602, 603, 604), (602, 604, 605), (606, 603, 602), (606, 602, 607), (608, 609, 610), (608, 610, 611), (612, 613, 608), (612, 608, 611), (614, 615, 616), (614, 616, 617), (618, 619, 614), (618, 614, 617), (620, 621, 622), (620, 622, 623), (624, 625, 626), (624, 626, 627), (628, 629, 630), (628, 630, 631), (632, 633, 634), (632, 634, 635), (636, 637, 638), (636, 638, 639), (640, 641, 642), (640, 642, 643), (644, 645, 646), (644, 646, 647), (648, 649, 650), (648, 650, 651), (623, 652, 653), (623, 653, 645), (654, 655, 627), (654, 627, 649), (628, 656, 657), (628, 657, 622), (658, 659, 634), (658, 634, 624), (636, 660, 661), (636, 661, 631), (662, 663, 642), (662, 642, 635), (622, 657, 652), (622, 652, 623), (655, 658, 624), (655, 624, 627), (628, 631, 661), (628, 661, 656), (662, 635, 634), (662, 634, 659), (636, 639, 660), (663, 643, 642), (646, 645, 653), (654, 649, 648), (644, 664, 665), (644, 665, 620), (666, 667, 650), (666, 650, 626), (621, 668, 669), (621, 669, 629), (670, 671, 625), (670, 625, 633), (630, 672, 673), (630, 673, 637), (674, 675, 632), (674, 632, 641), (620, 665, 668), (620, 668, 621), (671, 666, 626), (671, 626, 625), (630, 629, 669), (630, 669, 672), (670, 633, 632), (670, 632, 675), (638, 637, 673), (674, 641, 640), (644, 647, 664), (667, 651, 650), (676, 677, 678), (679, 680, 681), (682, 683, 684), (685, 686, 687), (688, 689, 690), (691, 692, 693), (684, 683, 677), (684, 677, 676), (680, 686, 685), (680, 685, 681), (682, 690, 689), (682, 689, 683), (692, 691, 687), (692, 687, 686), (688, 694, 695), (688, 695, 689), (696, 697, 693), (696, 693, 692), (698, 678, 677), (698, 677, 699), (680, 679, 700), (680, 700, 701), (702, 703, 704), (705, 706, 707), (708, 709, 710), (711, 712, 713), (714, 715, 716), (717, 718, 719), (704, 703, 709), (704, 709, 708), (712, 706, 705), (712, 705, 713), (714, 710, 709), (714, 709, 715), (712, 711, 719), (712, 719, 718), (720, 716, 715), (720, 715, 721), (718, 717, 722), (718, 722, 723), (702, 724, 725), (702, 725, 703), (726, 727, 707), (726, 707, 706), (728, 729, 730), (728, 730, 731), (732, 733, 734), (732, 734, 735), (728, 736, 737), (728, 737, 729), (738, 739, 734), (738, 734, 733), (736, 740, 741), (736, 741, 737), (742, 743, 739), (742, 739, 738), (740, 744, 745), (740, 745, 741), (746, 747, 743), (746, 743, 742), (748, 749, 750), (748, 750, 751), (752, 753, 754), (752, 754, 755), (756, 757, 758), (756, 758, 759), (760, 761, 762), (760, 762, 763), (764, 765, 766), (764, 766, 767), (764, 767, 768), (764, 768, 769), (770, 771, 772), (770, 772, 773), (774, 771, 770), (774, 770, 775), (776, 777, 778), (776, 778, 779), (780, 781, 776), (780, 776, 779), (782, 783, 784), (782, 784, 785), (784, 783, 786), (784, 786, 787), (788, 789, 790), (788, 790, 791), (792, 793, 788), (792, 788, 791), (794, 795, 796), (794, 796, 797), (798, 799, 794), (798, 794, 797), (800, 801, 802), (800, 802, 803), (804, 801, 800), (804, 800, 805), (806, 807, 808), (806, 808, 809), (810, 811, 806), (810, 806, 809), (812, 813, 814), (812, 814, 815), (816, 817, 812), (816, 812, 815), (818, 819, 820), (818, 820, 821), (822, 819, 818), (822, 818, 823), (824, 825, 826), (824, 826, 827), (828, 829, 824), (828, 824, 827), (830, 831, 832), (830, 832, 833), (834, 835, 830), (834, 830, 833), (836, 837, 838), (836, 838, 839), (840, 841, 842), (840, 842, 843), (844, 845, 846), (844, 846, 847), (848, 849, 850), (848, 850, 851), (852, 853, 854), (852, 854, 855), (856, 857, 858), (856, 858, 859), (860, 861, 862), (860, 862, 863), (864, 865, 866), (864, 866, 867), (839, 868, 869), (839, 869, 861), (870, 871, 843), (870, 843, 865), (844, 872, 873), (844, 873, 838), (874, 875, 850), (874, 850, 840), (852, 876, 877), (852, 877, 847), (878, 879, 858), (878, 858, 851), (838, 873, 868), (838, 868, 839), (871, 874, 840), (871, 840, 843), (844, 847, 877), (844, 877, 872), (878, 851, 850), (878, 850, 875), (852, 855, 876), (879, 859, 858), (862, 861, 869), (870, 865, 864), (860, 880, 881), (860, 881, 836), (882, 883, 866), (882, 866, 842), (837, 884, 885), (837, 885, 845), (886, 887, 841), (886, 841, 849), (846, 888, 889), (846, 889, 853), (890, 891, 848), (890, 848, 857), (836, 881, 884), (836, 884, 837), (887, 882, 842), (887, 842, 841), (846, 845, 885), (846, 885, 888), (886, 849, 848), (886, 848, 891), (854, 853, 889), (890, 857, 856), (860, 863, 880), (883, 867, 866), (892, 893, 894), (895, 896, 897), (898, 899, 900), (901, 902, 903), (904, 905, 906), (907, 908, 909), (900, 899, 893), (900, 893, 892), (896, 902, 901), (896, 901, 897), (898, 906, 905), (898, 905, 899), (908, 907, 903), (908, 903, 902), (904, 910, 911), (904, 911, 905), (912, 913, 909), (912, 909, 908), (914, 894, 893), (914, 893, 915), (896, 895, 916), (896, 916, 917), (918, 919, 920), (921, 922, 923), (924, 925, 926), (927, 928, 929), (930, 931, 932), (933, 934, 935), (920, 919, 925), (920, 925, 924), (928, 922, 921), (928, 921, 929), (930, 926, 925), (930, 925, 931), (928, 927, 935), (928, 935, 934), (936, 932, 931), (936, 931, 937), (934, 933, 938), (934, 938, 939), (918, 940, 941), (918, 941, 919), (942, 943, 923), (942, 923, 922), (944, 945, 946), (944, 946, 947), (948, 949, 950), (948, 950, 951), (944, 952, 953), (944, 953, 945), (954, 955, 950), (954, 950, 949), (952, 956, 957), (952, 957, 953), (958, 959, 955), (958, 955, 954), (956, 960, 961), (956, 961, 957), (962, 963, 959), (962, 959, 958), (964, 965, 966), (964, 966, 967), (968, 969, 970), (968, 970, 971), (972, 973, 974), (972, 974, 975), (976, 977, 978), (976, 978, 979)])
_uv = me_default.uv_layers.new(name='UVMap')
_uv.uv.foreach_set('vector', [0.5945, 0.867, 0.6455, 0.867, 0.6455, 0.918, 0.5945, 0.867, 0.6455, 0.918, 0.5945, 0.918, 0.5945, 0.867, 0.6455, 0.867, 0.6455, 0.918, 0.5945, 0.867, 0.6455, 0.918, 0.5945, 0.918, 0.5945, 0.867, 0.6455, 0.867, 0.6455, 0.918, 0.5945, 0.867, 0.6455, 0.918, 0.5945, 0.918, 0.5945, 0.867, 0.6455, 0.867, 0.6455, 0.918, 0.5945, 0.867, 0.6455, 0.867, 0.6455, 0.918, 0.5945, 0.867, 0.6455, 0.867, 0.6455, 0.918, 0.5945, 0.867, 0.6455, 0.867, 0.6455, 0.918, 0.5945, 0.867, 0.6455, 0.867, 0.6455, 0.918, 0.5945, 0.867, 0.6455, 0.918, 0.5945, 0.918, 0.5945, 0.867, 0.6455, 0.867, 0.6455, 0.918, 0.5945, 0.867, 0.6455, 0.918, 0.5945, 0.918, 0.5945, 0.867, 0.6455, 0.867, 0.6455, 0.918, 0.5945, 0.867, 0.6455, 0.918, 0.5945, 0.918, 0.8442, 0.3332, 0.8445, 0.4665, 0.8274, 0.4666, 0.8442, 0.3332, 0.8274, 0.4666, 0.8271, 0.3333, 0.8277, 0.5999, 0.8449, 0.5998, 0.8452, 0.7331, 0.8277, 0.5999, 0.8452, 0.7331, 0.828, 0.7331, 0.8283, 0.8664, 0.8455, 0.8664, 0.857, 0.9996, 0.8283, 0.8664, 0.857, 0.9996, 0.8175, 0.9998, 0.8439, 0.2, 0.8268, 0.2, 0.8151, 0.000159, 0.8439, 0.2, 0.8151, 0.000159, 0.8546, 0.0, 0.8271, 0.3333, 0.8159, 0.3334, 0.8156, 0.2001, 0.8271, 0.3333, 0.8156, 0.2001, 0.8268, 0.2, 0.8277, 0.5999, 0.8165, 0.5999, 0.8162, 0.4666, 0.8277, 0.5999, 0.8162, 0.4666, 0.8274, 0.4666, 0.8283, 0.8664, 0.8171, 0.8665, 0.8168, 0.7332, 0.8283, 0.8664, 0.8168, 0.7332, 0.828, 0.7331, 0.8274, 0.4666, 0.8162, 0.4666, 0.8159, 0.3334, 0.8274, 0.4666, 0.8159, 0.3334, 0.8271, 0.3333, 0.8277, 0.5999, 0.828, 0.7331, 0.8168, 0.7332, 0.8277, 0.5999, 0.8168, 0.7332, 0.8165, 0.5999, 0.8283, 0.8664, 0.8175, 0.9998, 0.8171, 0.8665, 0.8151, 0.000159, 0.8268, 0.2, 0.8156, 0.2001, 0.8439, 0.2, 0.8551, 0.1999, 0.8554, 0.3332, 0.8439, 0.2, 0.8554, 0.3332, 0.8442, 0.3332, 0.8445, 0.4665, 0.8557, 0.4665, 0.856, 0.5998, 0.8445, 0.4665, 0.856, 0.5998, 0.8449, 0.5998, 0.8452, 0.7331, 0.8563, 0.733, 0.8567, 0.8663, 0.8452, 0.7331, 0.8567, 0.8663, 0.8455, 0.8664, 0.8442, 0.3332, 0.8554, 0.3332, 0.8557, 0.4665, 0.8442, 0.3332, 0.8557, 0.4665, 0.8445, 0.4665, 0.8452, 0.7331, 0.8449, 0.5998, 0.856, 0.5998, 0.8452, 0.7331, 0.856, 0.5998, 0.8563, 0.733, 0.857, 0.9996, 0.8455, 0.8664, 0.8567, 0.8663, 0.8439, 0.2, 0.8546, 0.0, 0.8551, 0.1999, 0.2058, 0.3332, 0.1043, 0.267, 0.2055, 0.1999, 0.2064, 0.5998, 0.1049, 0.5335, 0.2061, 0.4665, 0.2071, 0.8663, 0.1055, 0.8001, 0.2067, 0.733, 0.2061, 0.4665, 0.1049, 0.5335, 0.1043, 0.267, 0.2061, 0.4665, 0.1043, 0.267, 0.2058, 0.3332, 0.2064, 0.5998, 0.2067, 0.733, 0.1055, 0.8001, 0.2064, 0.5998, 0.1055, 0.8001, 0.1049, 0.5335, 0.2071, 0.8663, 0.2074, 0.9996, 0.106, 1.0, 0.2071, 0.8663, 0.106, 1.0, 0.1055, 0.8001, 0.205, 0.0, 0.2055, 0.1999, 0.1043, 0.267, 0.205, 0.0, 0.1043, 0.267, 0.1037, 0.000409, 0.1018, 0.8001, 0.000622, 0.733, 0.1021, 0.6668, 0.1024, 0.5335, 0.001243, 0.4665, 0.1027, 0.4002, 0.1031, 0.267, 0.001865, 0.1999, 0.1034, 0.1337, 0.1021, 0.6668, 0.000622, 0.733, 0.001243, 0.4665, 0.1021, 0.6668, 0.001243, 0.4665, 0.1024, 0.5335, 0.1031, 0.267, 0.1027, 0.4002, 0.001243, 0.4665, 0.1031, 0.267, 0.001243, 0.4665, 0.001865, 0.1999, 0.1037, 0.000409, 0.1034, 0.1337, 0.001865, 0.1999, 0.1037, 0.000409, 0.001865, 0.1999, 0.002331, 0.0, 0.1018, 0.8001, 0.1014, 1.0, 0.0, 0.9996, 0.1018, 0.8001, 0.0, 0.9996, 0.000622, 0.733, 0.888, 0.2666, 0.8576, 0.2667, 0.857, 0.000123, 0.888, 0.2666, 0.857, 0.000123, 0.8874, 0.0, 0.888, 0.2666, 0.8886, 0.5331, 0.8582, 0.5332, 0.888, 0.2666, 0.8582, 0.5332, 0.8576, 0.2667, 0.8886, 0.5331, 0.8892, 0.7997, 0.8588, 0.7998, 0.8886, 0.5331, 0.8588, 0.7998, 0.8582, 0.5332, 0.8892, 0.7997, 0.8897, 0.9996, 0.8593, 0.9997, 0.8892, 0.7997, 0.8593, 0.9997, 0.8588, 0.7998, 0.2469, 0.8667, 0.2074, 0.8666, 0.2122, 0.7333, 0.2469, 0.8667, 0.2122, 0.7333, 0.2426, 0.7334, 0.41, 0.8667, 0.4142, 0.7334, 0.4446, 0.7333, 0.41, 0.8667, 0.4446, 0.7333, 0.4495, 0.8666, 0.8282, 0.7327, 0.8272, 0.8654, 0.8457, 0.8654, 0.8282, 0.7327, 0.8457, 0.8654, 0.8467, 0.7327, 0.8275, 0.5987, 0.8275, 0.4685, 0.8459, 0.4685, 0.8275, 0.5987, 0.8459, 0.4685, 0.8459, 0.5987, 0.8465, 0.2007, 0.825, 0.2007, 0.825, 0.3335, 0.8465, 0.2007, 0.825, 0.3335, 0.8465, 0.3335, 0.9436, 0.004915, 0.9448, 0.7332, 0.9286, 0.7332, 0.9436, 0.004915, 0.9286, 0.7332, 0.9265, 0.004985, 0.9794, 0.7332, 0.9632, 0.7332, 0.9645, 0.004915, 0.9794, 0.7332, 0.9645, 0.004915, 0.9816, 0.004984, 0.7223, 0.733, 0.7138, 0.004915, 0.8151, 0.005324, 0.7223, 0.733, 0.8151, 0.005324, 0.8033, 0.7333, 0.6125, 0.7333, 0.621, 0.005242, 0.702, 0.004915, 0.6125, 0.7333, 0.702, 0.004915, 0.7138, 0.7329, 0.6007, 0.004915, 0.6125, 0.7329, 0.5112, 0.7333, 0.6007, 0.004915, 0.5112, 0.7333, 0.5197, 0.005242, 0.4184, 0.733, 0.41, 0.004915, 0.5112, 0.005324, 0.4184, 0.733, 0.5112, 0.005324, 0.4994, 0.7333, 0.9611, 0.7332, 0.9448, 0.7332, 0.9461, 0.004915, 0.9611, 0.7332, 0.9461, 0.004915, 0.9632, 0.004984, 0.8919, 0.7332, 0.8897, 0.004984, 0.9068, 0.004915, 0.8919, 0.7332, 0.9068, 0.004915, 0.9081, 0.7332, 0.9265, 0.004981, 0.9252, 0.7332, 0.9081, 0.7332, 0.9265, 0.004981, 0.9081, 0.7332, 0.9103, 0.004915, 0.9978, 0.7332, 0.9816, 0.7332, 0.9829, 0.004915, 0.9978, 0.7332, 0.9829, 0.004915, 1.0, 0.004984, 0.3171, 0.733, 0.3087, 0.004915, 0.41, 0.005324, 0.3171, 0.733, 0.41, 0.005324, 0.3981, 0.7333, 0.2968, 0.004915, 0.3087, 0.7329, 0.2074, 0.7333, 0.2968, 0.004915, 0.2074, 0.7333, 0.2158, 0.005242, 0.8442, 0.3332, 0.8445, 0.4665, 0.8274, 0.4666, 0.8442, 0.3332, 0.8274, 0.4666, 0.8271, 0.3333, 0.8277, 0.5999, 0.8449, 0.5998, 0.8452, 0.7331, 0.8277, 0.5999, 0.8452, 0.7331, 0.828, 0.7331, 0.8283, 0.8664, 0.8455, 0.8664, 0.857, 0.9996, 0.8283, 0.8664, 0.857, 0.9996, 0.8175, 0.9998, 0.8439, 0.2, 0.8268, 0.2, 0.8151, 0.000159, 0.8439, 0.2, 0.8151, 0.000159, 0.8546, 0.0, 0.8271, 0.3333, 0.8159, 0.3334, 0.8156, 0.2001, 0.8271, 0.3333, 0.8156, 0.2001, 0.8268, 0.2, 0.8277, 0.5999, 0.8165, 0.5999, 0.8162, 0.4666, 0.8277, 0.5999, 0.8162, 0.4666, 0.8274, 0.4666, 0.8283, 0.8664, 0.8171, 0.8665, 0.8168, 0.7332, 0.8283, 0.8664, 0.8168, 0.7332, 0.828, 0.7331, 0.8274, 0.4666, 0.8162, 0.4666, 0.8159, 0.3334, 0.8274, 0.4666, 0.8159, 0.3334, 0.8271, 0.3333, 0.8277, 0.5999, 0.828, 0.7331, 0.8168, 0.7332, 0.8277, 0.5999, 0.8168, 0.7332, 0.8165, 0.5999, 0.8283, 0.8664, 0.8175, 0.9998, 0.8171, 0.8665, 0.8151, 0.000159, 0.8268, 0.2, 0.8156, 0.2001, 0.8439, 0.2, 0.8551, 0.1999, 0.8554, 0.3332, 0.8439, 0.2, 0.8554, 0.3332, 0.8442, 0.3332, 0.8445, 0.4665, 0.8557, 0.4665, 0.856, 0.5998, 0.8445, 0.4665, 0.856, 0.5998, 0.8449, 0.5998, 0.8452, 0.7331, 0.8563, 0.733, 0.8567, 0.8663, 0.8452, 0.7331, 0.8567, 0.8663, 0.8455, 0.8664, 0.8442, 0.3332, 0.8554, 0.3332, 0.8557, 0.4665, 0.8442, 0.3332, 0.8557, 0.4665, 0.8445, 0.4665, 0.8452, 0.7331, 0.8449, 0.5998, 0.856, 0.5998, 0.8452, 0.7331, 0.856, 0.5998, 0.8563, 0.733, 0.857, 0.9996, 0.8455, 0.8664, 0.8567, 0.8663, 0.8439, 0.2, 0.8546, 0.0, 0.8551, 0.1999, 0.2058, 0.3332, 0.1043, 0.267, 0.2055, 0.1999, 0.2064, 0.5998, 0.1049, 0.5335, 0.2061, 0.4665, 0.2071, 0.8663, 0.1055, 0.8001, 0.2067, 0.733, 0.2061, 0.4665, 0.1049, 0.5335, 0.1043, 0.267, 0.2061, 0.4665, 0.1043, 0.267, 0.2058, 0.3332, 0.2064, 0.5998, 0.2067, 0.733, 0.1055, 0.8001, 0.2064, 0.5998, 0.1055, 0.8001, 0.1049, 0.5335, 0.2071, 0.8663, 0.2074, 0.9996, 0.106, 1.0, 0.2071, 0.8663, 0.106, 1.0, 0.1055, 0.8001, 0.205, 0.0, 0.2055, 0.1999, 0.1043, 0.267, 0.205, 0.0, 0.1043, 0.267, 0.1037, 0.000409, 0.1018, 0.8001, 0.000622, 0.733, 0.1021, 0.6668, 0.1024, 0.5335, 0.001243, 0.4665, 0.1027, 0.4002, 0.1031, 0.267, 0.001865, 0.1999, 0.1034, 0.1337, 0.1021, 0.6668, 0.000622, 0.733, 0.001243, 0.4665, 0.1021, 0.6668, 0.001243, 0.4665, 0.1024, 0.5335, 0.1031, 0.267, 0.1027, 0.4002, 0.001243, 0.4665, 0.1031, 0.267, 0.001243, 0.4665, 0.001865, 0.1999, 0.1037, 0.000409, 0.1034, 0.1337, 0.001865, 0.1999, 0.1037, 0.000409, 0.001865, 0.1999, 0.002331, 0.0, 0.1018, 0.8001, 0.1014, 1.0, 0.0, 0.9996, 0.1018, 0.8001, 0.0, 0.9996, 0.000622, 0.733, 0.888, 0.2666, 0.8576, 0.2667, 0.857, 0.000123, 0.888, 0.2666, 0.857, 0.000123, 0.8874, 0.0, 0.888, 0.2666, 0.8886, 0.5331, 0.8582, 0.5332, 0.888, 0.2666, 0.8582, 0.5332, 0.8576, 0.2667, 0.8886, 0.5331, 0.8892, 0.7997, 0.8588, 0.7998, 0.8886, 0.5331, 0.8588, 0.7998, 0.8582, 0.5332, 0.8892, 0.7997, 0.8897, 0.9996, 0.8593, 0.9997, 0.8892, 0.7997, 0.8593, 0.9997, 0.8588, 0.7998, 0.2469, 0.8667, 0.2074, 0.8666, 0.2122, 0.7333, 0.2469, 0.8667, 0.2122, 0.7333, 0.2426, 0.7334, 0.41, 0.8667, 0.4142, 0.7334, 0.4446, 0.7333, 0.41, 0.8667, 0.4446, 0.7333, 0.4495, 0.8666, 0.41, 0.8667, 0.4142, 0.7334, 0.4446, 0.7333, 0.41, 0.8667, 0.4446, 0.7333, 0.4495, 0.8666, 0.2469, 0.8667, 0.2074, 0.8666, 0.2122, 0.7333, 0.2469, 0.8667, 0.2122, 0.7333, 0.2426, 0.7334, 0.8892, 0.7997, 0.8897, 0.9996, 0.8593, 0.9997, 0.8892, 0.7997, 0.8593, 0.9997, 0.8588, 0.7998, 0.8886, 0.5331, 0.8892, 0.7997, 0.8588, 0.7998, 0.8886, 0.5331, 0.8588, 0.7998, 0.8582, 0.5332, 0.888, 0.2666, 0.8886, 0.5331, 0.8582, 0.5332, 0.888, 0.2666, 0.8582, 0.5332, 0.8576, 0.2667, 0.888, 0.2666, 0.8576, 0.2667, 0.857, 0.000123, 0.888, 0.2666, 0.857, 0.000123, 0.8874, 0.0, 0.1018, 0.8001, 0.1014, 1.0, 0.0, 0.9996, 0.1018, 0.8001, 0.0, 0.9996, 0.000622, 0.733, 0.1037, 0.000409, 0.1034, 0.1337, 0.001865, 0.1999, 0.1037, 0.000409, 0.001865, 0.1999, 0.002331, 0.0, 0.1031, 0.267, 0.1027, 0.4002, 0.001243, 0.4665, 0.1031, 0.267, 0.001243, 0.4665, 0.001865, 0.1999, 0.1021, 0.6668, 0.000622, 0.733, 0.001243, 0.4665, 0.1021, 0.6668, 0.001243, 0.4665, 0.1024, 0.5335, 0.1031, 0.267, 0.001865, 0.1999, 0.1034, 0.1337, 0.1024, 0.5335, 0.001243, 0.4665, 0.1027, 0.4002, 0.1018, 0.8001, 0.000622, 0.733, 0.1021, 0.6668, 0.205, 0.0, 0.2055, 0.1999, 0.1043, 0.267, 0.205, 0.0, 0.1043, 0.267, 0.1037, 0.000409, 0.2071, 0.8663, 0.2074, 0.9996, 0.106, 1.0, 0.2071, 0.8663, 0.106, 1.0, 0.1055, 0.8001, 0.2064, 0.5998, 0.2067, 0.733, 0.1055, 0.8001, 0.2064, 0.5998, 0.1055, 0.8001, 0.1049, 0.5335, 0.2061, 0.4665, 0.1049, 0.5335, 0.1043, 0.267, 0.2061, 0.4665, 0.1043, 0.267, 0.2058, 0.3332, 0.2071, 0.8663, 0.1055, 0.8001, 0.2067, 0.733, 0.2064, 0.5998, 0.1049, 0.5335, 0.2061, 0.4665, 0.2058, 0.3332, 0.1043, 0.267, 0.2055, 0.1999, 0.8439, 0.2, 0.8546, 0.0, 0.8551, 0.1999, 0.857, 0.9996, 0.8455, 0.8664, 0.8567, 0.8663, 0.8452, 0.7331, 0.8449, 0.5998, 0.856, 0.5998, 0.8452, 0.7331, 0.856, 0.5998, 0.8563, 0.733, 0.8442, 0.3332, 0.8554, 0.3332, 0.8557, 0.4665, 0.8442, 0.3332, 0.8557, 0.4665, 0.8445, 0.4665, 0.8452, 0.7331, 0.8563, 0.733, 0.8567, 0.8663, 0.8452, 0.7331, 0.8567, 0.8663, 0.8455, 0.8664, 0.8445, 0.4665, 0.8557, 0.4665, 0.856, 0.5998, 0.8445, 0.4665, 0.856, 0.5998, 0.8449, 0.5998, 0.8439, 0.2, 0.8551, 0.1999, 0.8554, 0.3332, 0.8439, 0.2, 0.8554, 0.3332, 0.8442, 0.3332, 0.8151, 0.000159, 0.8268, 0.2, 0.8156, 0.2001, 0.8283, 0.8664, 0.8175, 0.9998, 0.8171, 0.8665, 0.8277, 0.5999, 0.828, 0.7331, 0.8168, 0.7332, 0.8277, 0.5999, 0.8168, 0.7332, 0.8165, 0.5999, 0.8274, 0.4666, 0.8162, 0.4666, 0.8159, 0.3334, 0.8274, 0.4666, 0.8159, 0.3334, 0.8271, 0.3333, 0.8283, 0.8664, 0.8171, 0.8665, 0.8168, 0.7332, 0.8283, 0.8664, 0.8168, 0.7332, 0.828, 0.7331, 0.8277, 0.5999, 0.8165, 0.5999, 0.8162, 0.4666, 0.8277, 0.5999, 0.8162, 0.4666, 0.8274, 0.4666, 0.8271, 0.3333, 0.8159, 0.3334, 0.8156, 0.2001, 0.8271, 0.3333, 0.8156, 0.2001, 0.8268, 0.2, 0.8439, 0.2, 0.8268, 0.2, 0.8151, 0.000159, 0.8439, 0.2, 0.8151, 0.000159, 0.8546, 0.0, 0.8283, 0.8664, 0.8455, 0.8664, 0.857, 0.9996, 0.8283, 0.8664, 0.857, 0.9996, 0.8175, 0.9998, 0.8277, 0.5999, 0.8449, 0.5998, 0.8452, 0.7331, 0.8277, 0.5999, 0.8452, 0.7331, 0.828, 0.7331, 0.8442, 0.3332, 0.8445, 0.4665, 0.8274, 0.4666, 0.8442, 0.3332, 0.8274, 0.4666, 0.8271, 0.3333, 0.2968, 0.004915, 0.3087, 0.7329, 0.2074, 0.7333, 0.2968, 0.004915, 0.2074, 0.7333, 0.2158, 0.005242, 0.3171, 0.733, 0.3087, 0.004915, 0.41, 0.005324, 0.3171, 0.733, 0.41, 0.005324, 0.3981, 0.7333, 0.9978, 0.7332, 0.9816, 0.7332, 0.9829, 0.004915, 0.9978, 0.7332, 0.9829, 0.004915, 1.0, 0.004984, 0.9265, 0.004981, 0.9252, 0.7332, 0.9081, 0.7332, 0.9265, 0.004981, 0.9081, 0.7332, 0.9103, 0.004915, 0.8442, 0.3332, 0.8445, 0.4665, 0.8274, 0.4666, 0.8442, 0.3332, 0.8274, 0.4666, 0.8271, 0.3333, 0.8277, 0.5999, 0.8449, 0.5998, 0.8452, 0.7331, 0.8277, 0.5999, 0.8452, 0.7331, 0.828, 0.7331, 0.8283, 0.8664, 0.8455, 0.8664, 0.857, 0.9996, 0.8283, 0.8664, 0.857, 0.9996, 0.8175, 0.9998, 0.8439, 0.2, 0.8268, 0.2, 0.8151, 0.000159, 0.8439, 0.2, 0.8151, 0.000159, 0.8546, 0.0, 0.8271, 0.3333, 0.8159, 0.3334, 0.8156, 0.2001, 0.8271, 0.3333, 0.8156, 0.2001, 0.8268, 0.2, 0.8277, 0.5999, 0.8165, 0.5999, 0.8162, 0.4666, 0.8277, 0.5999, 0.8162, 0.4666, 0.8274, 0.4666, 0.8283, 0.8664, 0.8171, 0.8665, 0.8168, 0.7332, 0.8283, 0.8664, 0.8168, 0.7332, 0.828, 0.7331, 0.8274, 0.4666, 0.8162, 0.4666, 0.8159, 0.3334, 0.8274, 0.4666, 0.8159, 0.3334, 0.8271, 0.3333, 0.8277, 0.5999, 0.828, 0.7331, 0.8168, 0.7332, 0.8277, 0.5999, 0.8168, 0.7332, 0.8165, 0.5999, 0.8283, 0.8664, 0.8175, 0.9998, 0.8171, 0.8665, 0.8151, 0.000159, 0.8268, 0.2, 0.8156, 0.2001, 0.8439, 0.2, 0.8551, 0.1999, 0.8554, 0.3332, 0.8439, 0.2, 0.8554, 0.3332, 0.8442, 0.3332, 0.8445, 0.4665, 0.8557, 0.4665, 0.856, 0.5998, 0.8445, 0.4665, 0.856, 0.5998, 0.8449, 0.5998, 0.8452, 0.7331, 0.8563, 0.733, 0.8567, 0.8663, 0.8452, 0.7331, 0.8567, 0.8663, 0.8455, 0.8664, 0.8442, 0.3332, 0.8554, 0.3332, 0.8557, 0.4665, 0.8442, 0.3332, 0.8557, 0.4665, 0.8445, 0.4665, 0.8452, 0.7331, 0.8449, 0.5998, 0.856, 0.5998, 0.8452, 0.7331, 0.856, 0.5998, 0.8563, 0.733, 0.857, 0.9996, 0.8455, 0.8664, 0.8567, 0.8663, 0.8439, 0.2, 0.8546, 0.0, 0.8551, 0.1999, 0.2058, 0.3332, 0.1043, 0.267, 0.2055, 0.1999, 0.2064, 0.5998, 0.1049, 0.5335, 0.2061, 0.4665, 0.2071, 0.8663, 0.1055, 0.8001, 0.2067, 0.733, 0.2061, 0.4665, 0.1049, 0.5335, 0.1043, 0.267, 0.2061, 0.4665, 0.1043, 0.267, 0.2058, 0.3332, 0.2064, 0.5998, 0.2067, 0.733, 0.1055, 0.8001, 0.2064, 0.5998, 0.1055, 0.8001, 0.1049, 0.5335, 0.2071, 0.8663, 0.2074, 0.9996, 0.106, 1.0, 0.2071, 0.8663, 0.106, 1.0, 0.1055, 0.8001, 0.205, 0.0, 0.2055, 0.1999, 0.1043, 0.267, 0.205, 0.0, 0.1043, 0.267, 0.1037, 0.000409, 0.1018, 0.8001, 0.000622, 0.733, 0.1021, 0.6668, 0.1024, 0.5335, 0.001243, 0.4665, 0.1027, 0.4002, 0.1031, 0.267, 0.001865, 0.1999, 0.1034, 0.1337, 0.1021, 0.6668, 0.000622, 0.733, 0.001243, 0.4665, 0.1021, 0.6668, 0.001243, 0.4665, 0.1024, 0.5335, 0.1031, 0.267, 0.1027, 0.4002, 0.001243, 0.4665, 0.1031, 0.267, 0.001243, 0.4665, 0.001865, 0.1999, 0.1037, 0.000409, 0.1034, 0.1337, 0.001865, 0.1999, 0.1037, 0.000409, 0.001865, 0.1999, 0.002331, 0.0, 0.1018, 0.8001, 0.1014, 1.0, 0.0, 0.9996, 0.1018, 0.8001, 0.0, 0.9996, 0.000622, 0.733, 0.888, 0.2666, 0.8576, 0.2667, 0.857, 0.000123, 0.888, 0.2666, 0.857, 0.000123, 0.8874, 0.0, 0.888, 0.2666, 0.8886, 0.5331, 0.8582, 0.5332, 0.888, 0.2666, 0.8582, 0.5332, 0.8576, 0.2667, 0.8886, 0.5331, 0.8892, 0.7997, 0.8588, 0.7998, 0.8886, 0.5331, 0.8588, 0.7998, 0.8582, 0.5332, 0.8892, 0.7997, 0.8897, 0.9996, 0.8593, 0.9997, 0.8892, 0.7997, 0.8593, 0.9997, 0.8588, 0.7998, 0.2469, 0.8667, 0.2074, 0.8666, 0.2122, 0.7333, 0.2469, 0.8667, 0.2122, 0.7333, 0.2426, 0.7334, 0.41, 0.8667, 0.4142, 0.7334, 0.4446, 0.7333, 0.41, 0.8667, 0.4446, 0.7333, 0.4495, 0.8666, 0.8282, 0.7327, 0.8272, 0.8654, 0.8457, 0.8654, 0.8282, 0.7327, 0.8457, 0.8654, 0.8467, 0.7327, 0.8275, 0.5987, 0.8275, 0.4685, 0.8459, 0.4685, 0.8275, 0.5987, 0.8459, 0.4685, 0.8459, 0.5987, 0.8465, 0.2007, 0.825, 0.2007, 0.825, 0.3335, 0.8465, 0.2007, 0.825, 0.3335, 0.8465, 0.3335, 0.9286, 0.7332, 0.9265, 0.004985, 0.9436, 0.004915, 0.9286, 0.7332, 0.9436, 0.004915, 0.9448, 0.7332, 0.9286, 0.7332, 0.9448, 0.7332, 0.9436, 0.004915, 0.9286, 0.7332, 0.9436, 0.004915, 0.9265, 0.004985, 0.9794, 0.7332, 0.9632, 0.7332, 0.9645, 0.004915, 0.9794, 0.7332, 0.9645, 0.004915, 0.9816, 0.004984, 0.9645, 0.004915, 0.9632, 0.7332, 0.9794, 0.7332, 0.9645, 0.004915, 0.9794, 0.7332, 0.9816, 0.004984, 0.7223, 0.733, 0.7138, 0.004915, 0.8151, 0.005324, 0.7223, 0.733, 0.8151, 0.005324, 0.8033, 0.7333, 0.8151, 0.005324, 0.7138, 0.004915, 0.7223, 0.733, 0.8151, 0.005324, 0.7223, 0.733, 0.8033, 0.7333, 0.6125, 0.7333, 0.621, 0.005242, 0.702, 0.004915, 0.6125, 0.7333, 0.702, 0.004915, 0.7138, 0.7329, 0.702, 0.004915, 0.621, 0.005242, 0.6125, 0.7333, 0.702, 0.004915, 0.6125, 0.7333, 0.7138, 0.7329, 0.6007, 0.004915, 0.6125, 0.7329, 0.5112, 0.7333, 0.6007, 0.004915, 0.5112, 0.7333, 0.5197, 0.005242, 0.5112, 0.7333, 0.6125, 0.7329, 0.6007, 0.004915, 0.5112, 0.7333, 0.6007, 0.004915, 0.5197, 0.005242, 0.4184, 0.733, 0.41, 0.004915, 0.5112, 0.005324, 0.4184, 0.733, 0.5112, 0.005324, 0.4994, 0.7333, 0.5112, 0.005324, 0.41, 0.004915, 0.4184, 0.733, 0.5112, 0.005324, 0.4184, 0.733, 0.4994, 0.7333, 0.9611, 0.7332, 0.9448, 0.7332, 0.9461, 0.004915, 0.9611, 0.7332, 0.9461, 0.004915, 0.9632, 0.004984, 0.9461, 0.004915, 0.9448, 0.7332, 0.9611, 0.7332, 0.9461, 0.004915, 0.9611, 0.7332, 0.9632, 0.004984, 0.8919, 0.7332, 0.8897, 0.004984, 0.9068, 0.004915, 0.8919, 0.7332, 0.9068, 0.004915, 0.9081, 0.7332, 0.9068, 0.004915, 0.8897, 0.004984, 0.8919, 0.7332, 0.9068, 0.004915, 0.8919, 0.7332, 0.9081, 0.7332, 0.9265, 0.004981, 0.9252, 0.7332, 0.9081, 0.7332, 0.9265, 0.004981, 0.9081, 0.7332, 0.9103, 0.004915, 0.9081, 0.7332, 0.9252, 0.7332, 0.9265, 0.004981, 0.9081, 0.7332, 0.9265, 0.004981, 0.9103, 0.004915, 0.9978, 0.7332, 0.9816, 0.7332, 0.9829, 0.004915, 0.9978, 0.7332, 0.9829, 0.004915, 1.0, 0.004984, 0.9829, 0.004915, 0.9816, 0.7332, 0.9978, 0.7332, 0.9829, 0.004915, 0.9978, 0.7332, 1.0, 0.004984, 0.3171, 0.733, 0.3087, 0.004915, 0.41, 0.005324, 0.3171, 0.733, 0.41, 0.005324, 0.3981, 0.7333, 0.41, 0.005324, 0.3087, 0.004915, 0.3171, 0.733, 0.41, 0.005324, 0.3171, 0.733, 0.3981, 0.7333, 0.2968, 0.004915, 0.3087, 0.7329, 0.2074, 0.7333, 0.2968, 0.004915, 0.2074, 0.7333, 0.2158, 0.005242, 0.2074, 0.7333, 0.3087, 0.7329, 0.2968, 0.004915, 0.2074, 0.7333, 0.2968, 0.004915, 0.2158, 0.005242, 0.8442, 0.3332, 0.8445, 0.4665, 0.8274, 0.4666, 0.8442, 0.3332, 0.8274, 0.4666, 0.8271, 0.3333, 0.8277, 0.5999, 0.8449, 0.5998, 0.8452, 0.7331, 0.8277, 0.5999, 0.8452, 0.7331, 0.828, 0.7331, 0.8283, 0.8664, 0.8455, 0.8664, 0.857, 0.9996, 0.8283, 0.8664, 0.857, 0.9996, 0.8175, 0.9998, 0.8439, 0.2, 0.8268, 0.2, 0.8151, 0.000159, 0.8439, 0.2, 0.8151, 0.000159, 0.8546, 0.0, 0.8271, 0.3333, 0.8159, 0.3334, 0.8156, 0.2001, 0.8271, 0.3333, 0.8156, 0.2001, 0.8268, 0.2, 0.8277, 0.5999, 0.8165, 0.5999, 0.8162, 0.4666, 0.8277, 0.5999, 0.8162, 0.4666, 0.8274, 0.4666, 0.8283, 0.8664, 0.8171, 0.8665, 0.8168, 0.7332, 0.8283, 0.8664, 0.8168, 0.7332, 0.828, 0.7331, 0.8274, 0.4666, 0.8162, 0.4666, 0.8159, 0.3334, 0.8274, 0.4666, 0.8159, 0.3334, 0.8271, 0.3333, 0.8277, 0.5999, 0.828, 0.7331, 0.8168, 0.7332, 0.8277, 0.5999, 0.8168, 0.7332, 0.8165, 0.5999, 0.8283, 0.8664, 0.8175, 0.9998, 0.8171, 0.8665, 0.8151, 0.000159, 0.8268, 0.2, 0.8156, 0.2001, 0.8439, 0.2, 0.8551, 0.1999, 0.8554, 0.3332, 0.8439, 0.2, 0.8554, 0.3332, 0.8442, 0.3332, 0.8445, 0.4665, 0.8557, 0.4665, 0.856, 0.5998, 0.8445, 0.4665, 0.856, 0.5998, 0.8449, 0.5998, 0.8452, 0.7331, 0.8563, 0.733, 0.8567, 0.8663, 0.8452, 0.7331, 0.8567, 0.8663, 0.8455, 0.8664, 0.8442, 0.3332, 0.8554, 0.3332, 0.8557, 0.4665, 0.8442, 0.3332, 0.8557, 0.4665, 0.8445, 0.4665, 0.8452, 0.7331, 0.8449, 0.5998, 0.856, 0.5998, 0.8452, 0.7331, 0.856, 0.5998, 0.8563, 0.733, 0.857, 0.9996, 0.8455, 0.8664, 0.8567, 0.8663, 0.8439, 0.2, 0.8546, 0.0, 0.8551, 0.1999, 0.2058, 0.3332, 0.1043, 0.267, 0.2055, 0.1999, 0.2064, 0.5998, 0.1049, 0.5335, 0.2061, 0.4665, 0.2071, 0.8663, 0.1055, 0.8001, 0.2067, 0.733, 0.2061, 0.4665, 0.1049, 0.5335, 0.1043, 0.267, 0.2061, 0.4665, 0.1043, 0.267, 0.2058, 0.3332, 0.2064, 0.5998, 0.2067, 0.733, 0.1055, 0.8001, 0.2064, 0.5998, 0.1055, 0.8001, 0.1049, 0.5335, 0.2071, 0.8663, 0.2074, 0.9996, 0.106, 1.0, 0.2071, 0.8663, 0.106, 1.0, 0.1055, 0.8001, 0.205, 0.0, 0.2055, 0.1999, 0.1043, 0.267, 0.205, 0.0, 0.1043, 0.267, 0.1037, 0.000409, 0.1018, 0.8001, 0.000622, 0.733, 0.1021, 0.6668, 0.1024, 0.5335, 0.001243, 0.4665, 0.1027, 0.4002, 0.1031, 0.267, 0.001865, 0.1999, 0.1034, 0.1337, 0.1021, 0.6668, 0.000622, 0.733, 0.001243, 0.4665, 0.1021, 0.6668, 0.001243, 0.4665, 0.1024, 0.5335, 0.1031, 0.267, 0.1027, 0.4002, 0.001243, 0.4665, 0.1031, 0.267, 0.001243, 0.4665, 0.001865, 0.1999, 0.1037, 0.000409, 0.1034, 0.1337, 0.001865, 0.1999, 0.1037, 0.000409, 0.001865, 0.1999, 0.002331, 0.0, 0.1018, 0.8001, 0.1014, 1.0, 0.0, 0.9996, 0.1018, 0.8001, 0.0, 0.9996, 0.000622, 0.733, 0.888, 0.2666, 0.8576, 0.2667, 0.857, 0.000123, 0.888, 0.2666, 0.857, 0.000123, 0.8874, 0.0, 0.888, 0.2666, 0.8886, 0.5331, 0.8582, 0.5332, 0.888, 0.2666, 0.8582, 0.5332, 0.8576, 0.2667, 0.8886, 0.5331, 0.8892, 0.7997, 0.8588, 0.7998, 0.8886, 0.5331, 0.8588, 0.7998, 0.8582, 0.5332, 0.8892, 0.7997, 0.8897, 0.9996, 0.8593, 0.9997, 0.8892, 0.7997, 0.8593, 0.9997, 0.8588, 0.7998, 0.2469, 0.8667, 0.2074, 0.8666, 0.2122, 0.7333, 0.2469, 0.8667, 0.2122, 0.7333, 0.2426, 0.7334, 0.41, 0.8667, 0.4142, 0.7334, 0.4446, 0.7333, 0.41, 0.8667, 0.4446, 0.7333, 0.4495, 0.8666, 0.9286, 0.7332, 0.9265, 0.004985, 0.9436, 0.004915, 0.9286, 0.7332, 0.9436, 0.004915, 0.9448, 0.7332, 0.9286, 0.7332, 0.9448, 0.7332, 0.9436, 0.004915, 0.9286, 0.7332, 0.9436, 0.004915, 0.9265, 0.004985, 0.9794, 0.7332, 0.9632, 0.7332, 0.9645, 0.004915, 0.9794, 0.7332, 0.9645, 0.004915, 0.9816, 0.004984, 0.9645, 0.004915, 0.9632, 0.7332, 0.9794, 0.7332, 0.9645, 0.004915, 0.9794, 0.7332, 0.9816, 0.004984, 0.7223, 0.733, 0.7138, 0.004915, 0.8151, 0.005324, 0.7223, 0.733, 0.8151, 0.005324, 0.8033, 0.7333, 0.8151, 0.005324, 0.7138, 0.004915, 0.7223, 0.733, 0.8151, 0.005324, 0.7223, 0.733, 0.8033, 0.7333, 0.6125, 0.7333, 0.621, 0.005242, 0.702, 0.004915, 0.6125, 0.7333, 0.702, 0.004915, 0.7138, 0.7329, 0.702, 0.004915, 0.621, 0.005242, 0.6125, 0.7333, 0.702, 0.004915, 0.6125, 0.7333, 0.7138, 0.7329, 0.6007, 0.004915, 0.6125, 0.7329, 0.5112, 0.7333, 0.6007, 0.004915, 0.5112, 0.7333, 0.5197, 0.005242, 0.5112, 0.7333, 0.6125, 0.7329, 0.6007, 0.004915, 0.5112, 0.7333, 0.6007, 0.004915, 0.5197, 0.005242, 0.4184, 0.733, 0.41, 0.004915, 0.5112, 0.005324, 0.4184, 0.733, 0.5112, 0.005324, 0.4994, 0.7333, 0.5112, 0.005324, 0.41, 0.004915, 0.4184, 0.733, 0.5112, 0.005324, 0.4184, 0.733, 0.4994, 0.7333, 0.9611, 0.7332, 0.9448, 0.7332, 0.9461, 0.004915, 0.9611, 0.7332, 0.9461, 0.004915, 0.9632, 0.004984, 0.9461, 0.004915, 0.9448, 0.7332, 0.9611, 0.7332, 0.9461, 0.004915, 0.9611, 0.7332, 0.9632, 0.004984, 0.8919, 0.7332, 0.8897, 0.004984, 0.9068, 0.004915, 0.8919, 0.7332, 0.9068, 0.004915, 0.9081, 0.7332, 0.9068, 0.004915, 0.8897, 0.004984, 0.8919, 0.7332, 0.9068, 0.004915, 0.8919, 0.7332, 0.9081, 0.7332, 0.9265, 0.004981, 0.9252, 0.7332, 0.9081, 0.7332, 0.9265, 0.004981, 0.9081, 0.7332, 0.9103, 0.004915, 0.9081, 0.7332, 0.9252, 0.7332, 0.9265, 0.004981, 0.9081, 0.7332, 0.9265, 0.004981, 0.9103, 0.004915, 0.9978, 0.7332, 0.9816, 0.7332, 0.9829, 0.004915, 0.9978, 0.7332, 0.9829, 0.004915, 1.0, 0.004984, 0.9829, 0.004915, 0.9816, 0.7332, 0.9978, 0.7332, 0.9829, 0.004915, 0.9978, 0.7332, 1.0, 0.004984, 0.3171, 0.733, 0.3087, 0.004915, 0.41, 0.005324, 0.3171, 0.733, 0.41, 0.005324, 0.3981, 0.7333, 0.41, 0.005324, 0.3087, 0.004915, 0.3171, 0.733, 0.41, 0.005324, 0.3171, 0.733, 0.3981, 0.7333, 0.2968, 0.004915, 0.3087, 0.7329, 0.2074, 0.7333, 0.2968, 0.004915, 0.2074, 0.7333, 0.2158, 0.005242, 0.2074, 0.7333, 0.3087, 0.7329, 0.2968, 0.004915, 0.2074, 0.7333, 0.2968, 0.004915, 0.2158, 0.005242, 0.8442, 0.3332, 0.8445, 0.4665, 0.8274, 0.4666, 0.8442, 0.3332, 0.8274, 0.4666, 0.8271, 0.3333, 0.8274, 0.4666, 0.8445, 0.4665, 0.8442, 0.3332, 0.8274, 0.4666, 0.8442, 0.3332, 0.8271, 0.3333, 0.8277, 0.5999, 0.8449, 0.5998, 0.8452, 0.7331, 0.8277, 0.5999, 0.8452, 0.7331, 0.828, 0.7331, 0.8452, 0.7331, 0.8449, 0.5998, 0.8277, 0.5999, 0.8452, 0.7331, 0.8277, 0.5999, 0.828, 0.7331, 0.8283, 0.8664, 0.8455, 0.8664, 0.857, 0.9996, 0.8283, 0.8664, 0.857, 0.9996, 0.8175, 0.9998, 0.857, 0.9996, 0.8455, 0.8664, 0.8283, 0.8664, 0.857, 0.9996, 0.8283, 0.8664, 0.8175, 0.9998, 0.8439, 0.2, 0.8268, 0.2, 0.8151, 0.000159, 0.8439, 0.2, 0.8151, 0.000159, 0.8546, 0.0, 0.8151, 0.000159, 0.8268, 0.2, 0.8439, 0.2, 0.8151, 0.000159, 0.8439, 0.2, 0.8546, 0.0, 0.8271, 0.3333, 0.8159, 0.3334, 0.8156, 0.2001, 0.8271, 0.3333, 0.8156, 0.2001, 0.8268, 0.2, 0.8156, 0.2001, 0.8159, 0.3334, 0.8271, 0.3333, 0.8156, 0.2001, 0.8271, 0.3333, 0.8268, 0.2, 0.8277, 0.5999, 0.8165, 0.5999, 0.8162, 0.4666, 0.8277, 0.5999, 0.8162, 0.4666, 0.8274, 0.4666, 0.8162, 0.4666, 0.8165, 0.5999, 0.8277, 0.5999, 0.8162, 0.4666, 0.8277, 0.5999, 0.8274, 0.4666, 0.8283, 0.8664, 0.8171, 0.8665, 0.8168, 0.7332, 0.8283, 0.8664, 0.8168, 0.7332, 0.828, 0.7331, 0.8168, 0.7332, 0.8171, 0.8665, 0.8283, 0.8664, 0.8168, 0.7332, 0.8283, 0.8664, 0.828, 0.7331, 0.8274, 0.4666, 0.8162, 0.4666, 0.8159, 0.3334, 0.8274, 0.4666, 0.8159, 0.3334, 0.8271, 0.3333, 0.8159, 0.3334, 0.8162, 0.4666, 0.8274, 0.4666, 0.8159, 0.3334, 0.8274, 0.4666, 0.8271, 0.3333, 0.8277, 0.5999, 0.828, 0.7331, 0.8168, 0.7332, 0.8277, 0.5999, 0.8168, 0.7332, 0.8165, 0.5999, 0.8168, 0.7332, 0.828, 0.7331, 0.8277, 0.5999, 0.8168, 0.7332, 0.8277, 0.5999, 0.8165, 0.5999, 0.8283, 0.8664, 0.8175, 0.9998, 0.8171, 0.8665, 0.8171, 0.8665, 0.8175, 0.9998, 0.8283, 0.8664, 0.8151, 0.000159, 0.8268, 0.2, 0.8156, 0.2001, 0.8156, 0.2001, 0.8268, 0.2, 0.8151, 0.000159, 0.8439, 0.2, 0.8551, 0.1999, 0.8554, 0.3332, 0.8439, 0.2, 0.8554, 0.3332, 0.8442, 0.3332, 0.8554, 0.3332, 0.8551, 0.1999, 0.8439, 0.2, 0.8554, 0.3332, 0.8439, 0.2, 0.8442, 0.3332, 0.8445, 0.4665, 0.8557, 0.4665, 0.856, 0.5998, 0.8445, 0.4665, 0.856, 0.5998, 0.8449, 0.5998, 0.856, 0.5998, 0.8557, 0.4665, 0.8445, 0.4665, 0.856, 0.5998, 0.8445, 0.4665, 0.8449, 0.5998, 0.8452, 0.7331, 0.8563, 0.733, 0.8567, 0.8663, 0.8452, 0.7331, 0.8567, 0.8663, 0.8455, 0.8664, 0.8567, 0.8663, 0.8563, 0.733, 0.8452, 0.7331, 0.8567, 0.8663, 0.8452, 0.7331, 0.8455, 0.8664, 0.8442, 0.3332, 0.8554, 0.3332, 0.8557, 0.4665, 0.8442, 0.3332, 0.8557, 0.4665, 0.8445, 0.4665, 0.8557, 0.4665, 0.8554, 0.3332, 0.8442, 0.3332, 0.8557, 0.4665, 0.8442, 0.3332, 0.8445, 0.4665, 0.8452, 0.7331, 0.8449, 0.5998, 0.856, 0.5998, 0.8452, 0.7331, 0.856, 0.5998, 0.8563, 0.733, 0.856, 0.5998, 0.8449, 0.5998, 0.8452, 0.7331, 0.856, 0.5998, 0.8452, 0.7331, 0.8563, 0.733, 0.857, 0.9996, 0.8455, 0.8664, 0.8567, 0.8663, 0.8567, 0.8663, 0.8455, 0.8664, 0.857, 0.9996, 0.8439, 0.2, 0.8546, 0.0, 0.8551, 0.1999, 0.8551, 0.1999, 0.8546, 0.0, 0.8439, 0.2, 0.2058, 0.3332, 0.1043, 0.267, 0.2055, 0.1999, 0.2055, 0.1999, 0.1043, 0.267, 0.2058, 0.3332, 0.2064, 0.5998, 0.1049, 0.5335, 0.2061, 0.4665, 0.2061, 0.4665, 0.1049, 0.5335, 0.2064, 0.5998, 0.2071, 0.8663, 0.1055, 0.8001, 0.2067, 0.733, 0.2067, 0.733, 0.1055, 0.8001, 0.2071, 0.8663, 0.2061, 0.4665, 0.1049, 0.5335, 0.1043, 0.267, 0.2061, 0.4665, 0.1043, 0.267, 0.2058, 0.3332, 0.1043, 0.267, 0.1049, 0.5335, 0.2061, 0.4665, 0.1043, 0.267, 0.2061, 0.4665, 0.2058, 0.3332, 0.2064, 0.5998, 0.2067, 0.733, 0.1055, 0.8001, 0.2064, 0.5998, 0.1055, 0.8001, 0.1049, 0.5335, 0.1055, 0.8001, 0.2067, 0.733, 0.2064, 0.5998, 0.1055, 0.8001, 0.2064, 0.5998, 0.1049, 0.5335, 0.2071, 0.8663, 0.2074, 0.9996, 0.106, 1.0, 0.2071, 0.8663, 0.106, 1.0, 0.1055, 0.8001, 0.106, 1.0, 0.2074, 0.9996, 0.2071, 0.8663, 0.106, 1.0, 0.2071, 0.8663, 0.1055, 0.8001, 0.205, 0.0, 0.2055, 0.1999, 0.1043, 0.267, 0.205, 0.0, 0.1043, 0.267, 0.1037, 0.000409, 0.1043, 0.267, 0.2055, 0.1999, 0.205, 0.0, 0.1043, 0.267, 0.205, 0.0, 0.1037, 0.000409, 0.1018, 0.8001, 0.000622, 0.733, 0.1021, 0.6668, 0.1021, 0.6668, 0.000622, 0.733, 0.1018, 0.8001, 0.1024, 0.5335, 0.001243, 0.4665, 0.1027, 0.4002, 0.1027, 0.4002, 0.001243, 0.4665, 0.1024, 0.5335, 0.1031, 0.267, 0.001865, 0.1999, 0.1034, 0.1337, 0.1034, 0.1337, 0.001865, 0.1999, 0.1031, 0.267, 0.1021, 0.6668, 0.000622, 0.733, 0.001243, 0.4665, 0.1021, 0.6668, 0.001243, 0.4665, 0.1024, 0.5335, 0.001243, 0.4665, 0.000622, 0.733, 0.1021, 0.6668, 0.001243, 0.4665, 0.1021, 0.6668, 0.1024, 0.5335, 0.1031, 0.267, 0.1027, 0.4002, 0.001243, 0.4665, 0.1031, 0.267, 0.001243, 0.4665, 0.001865, 0.1999, 0.001243, 0.4665, 0.1027, 0.4002, 0.1031, 0.267, 0.001243, 0.4665, 0.1031, 0.267, 0.001865, 0.1999, 0.1037, 0.000409, 0.1034, 0.1337, 0.001865, 0.1999, 0.1037, 0.000409, 0.001865, 0.1999, 0.002331, 0.0, 0.001865, 0.1999, 0.1034, 0.1337, 0.1037, 0.000409, 0.001865, 0.1999, 0.1037, 0.000409, 0.002331, 0.0, 0.1018, 0.8001, 0.1014, 1.0, 0.0, 0.9996, 0.1018, 0.8001, 0.0, 0.9996, 0.000622, 0.733, 0.0, 0.9996, 0.1014, 1.0, 0.1018, 0.8001, 0.0, 0.9996, 0.1018, 0.8001, 0.000622, 0.733, 0.888, 0.2666, 0.8576, 0.2667, 0.857, 0.000123, 0.888, 0.2666, 0.857, 0.000123, 0.8874, 0.0, 0.857, 0.000123, 0.8576, 0.2667, 0.888, 0.2666, 0.857, 0.000123, 0.888, 0.2666, 0.8874, 0.0, 0.888, 0.2666, 0.8886, 0.5331, 0.8582, 0.5332, 0.888, 0.2666, 0.8582, 0.5332, 0.8576, 0.2667, 0.8582, 0.5332, 0.8886, 0.5331, 0.888, 0.2666, 0.8582, 0.5332, 0.888, 0.2666, 0.8576, 0.2667, 0.8886, 0.5331, 0.8892, 0.7997, 0.8588, 0.7998, 0.8886, 0.5331, 0.8588, 0.7998, 0.8582, 0.5332, 0.8588, 0.7998, 0.8892, 0.7997, 0.8886, 0.5331, 0.8588, 0.7998, 0.8886, 0.5331, 0.8582, 0.5332, 0.8892, 0.7997, 0.8897, 0.9996, 0.8593, 0.9997, 0.8892, 0.7997, 0.8593, 0.9997, 0.8588, 0.7998, 0.8593, 0.9997, 0.8897, 0.9996, 0.8892, 0.7997, 0.8593, 0.9997, 0.8892, 0.7997, 0.8588, 0.7998, 0.2469, 0.8667, 0.2074, 0.8666, 0.2122, 0.7333, 0.2469, 0.8667, 0.2122, 0.7333, 0.2426, 0.7334, 0.2122, 0.7333, 0.2074, 0.8666, 0.2469, 0.8667, 0.2122, 0.7333, 0.2469, 0.8667, 0.2426, 0.7334, 0.41, 0.8667, 0.4142, 0.7334, 0.4446, 0.7333, 0.41, 0.8667, 0.4446, 0.7333, 0.4495, 0.8666, 0.4446, 0.7333, 0.4142, 0.7334, 0.41, 0.8667, 0.4446, 0.7333, 0.41, 0.8667, 0.4495, 0.8666, 0.9286, 0.7332, 0.9265, 0.004985, 0.9436, 0.004915, 0.9286, 0.7332, 0.9436, 0.004915, 0.9448, 0.7332, 0.9286, 0.7332, 0.9448, 0.7332, 0.9436, 0.004915, 0.9286, 0.7332, 0.9436, 0.004915, 0.9265, 0.004985, 0.9794, 0.7332, 0.9632, 0.7332, 0.9645, 0.004915, 0.9794, 0.7332, 0.9645, 0.004915, 0.9816, 0.004984, 0.9645, 0.004915, 0.9632, 0.7332, 0.9794, 0.7332, 0.9645, 0.004915, 0.9794, 0.7332, 0.9816, 0.004984, 0.7223, 0.733, 0.7138, 0.004915, 0.8151, 0.005324, 0.7223, 0.733, 0.8151, 0.005324, 0.8033, 0.7333, 0.8151, 0.005324, 0.7138, 0.004915, 0.7223, 0.733, 0.8151, 0.005324, 0.7223, 0.733, 0.8033, 0.7333, 0.6125, 0.7333, 0.621, 0.005242, 0.702, 0.004915, 0.6125, 0.7333, 0.702, 0.004915, 0.7138, 0.7329, 0.702, 0.004915, 0.621, 0.005242, 0.6125, 0.7333, 0.702, 0.004915, 0.6125, 0.7333, 0.7138, 0.7329, 0.6007, 0.004915, 0.6125, 0.7329, 0.5112, 0.7333, 0.6007, 0.004915, 0.5112, 0.7333, 0.5197, 0.005242, 0.5112, 0.7333, 0.6125, 0.7329, 0.6007, 0.004915, 0.5112, 0.7333, 0.6007, 0.004915, 0.5197, 0.005242, 0.4184, 0.733, 0.41, 0.004915, 0.5112, 0.005324, 0.4184, 0.733, 0.5112, 0.005324, 0.4994, 0.7333, 0.5112, 0.005324, 0.41, 0.004915, 0.4184, 0.733, 0.5112, 0.005324, 0.4184, 0.733, 0.4994, 0.7333, 0.9611, 0.7332, 0.9448, 0.7332, 0.9461, 0.004915, 0.9611, 0.7332, 0.9461, 0.004915, 0.9632, 0.004984, 0.9461, 0.004915, 0.9448, 0.7332, 0.9611, 0.7332, 0.9461, 0.004915, 0.9611, 0.7332, 0.9632, 0.004984, 0.8919, 0.7332, 0.8897, 0.004984, 0.9068, 0.004915, 0.8919, 0.7332, 0.9068, 0.004915, 0.9081, 0.7332, 0.9068, 0.004915, 0.8897, 0.004984, 0.8919, 0.7332, 0.9068, 0.004915, 0.8919, 0.7332, 0.9081, 0.7332, 0.9265, 0.004981, 0.9252, 0.7332, 0.9081, 0.7332, 0.9265, 0.004981, 0.9081, 0.7332, 0.9103, 0.004915, 0.9081, 0.7332, 0.9252, 0.7332, 0.9265, 0.004981, 0.9081, 0.7332, 0.9265, 0.004981, 0.9103, 0.004915, 0.9978, 0.7332, 0.9816, 0.7332, 0.9829, 0.004915, 0.9978, 0.7332, 0.9829, 0.004915, 1.0, 0.004984, 0.9829, 0.004915, 0.9816, 0.7332, 0.9978, 0.7332, 0.9829, 0.004915, 0.9978, 0.7332, 1.0, 0.004984, 0.3171, 0.733, 0.3087, 0.004915, 0.41, 0.005324, 0.3171, 0.733, 0.41, 0.005324, 0.3981, 0.7333, 0.41, 0.005324, 0.3087, 0.004915, 0.3171, 0.733, 0.41, 0.005324, 0.3171, 0.733, 0.3981, 0.7333, 0.2968, 0.004915, 0.3087, 0.7329, 0.2074, 0.7333, 0.2968, 0.004915, 0.2074, 0.7333, 0.2158, 0.005242, 0.2074, 0.7333, 0.3087, 0.7329, 0.2968, 0.004915, 0.2074, 0.7333, 0.2968, 0.004915, 0.2158, 0.005242, 0.8442, 0.3332, 0.8445, 0.4665, 0.8274, 0.4666, 0.8442, 0.3332, 0.8274, 0.4666, 0.8271, 0.3333, 0.8274, 0.4666, 0.8445, 0.4665, 0.8442, 0.3332, 0.8274, 0.4666, 0.8442, 0.3332, 0.8271, 0.3333, 0.8277, 0.5999, 0.8449, 0.5998, 0.8452, 0.7331, 0.8277, 0.5999, 0.8452, 0.7331, 0.828, 0.7331, 0.8452, 0.7331, 0.8449, 0.5998, 0.8277, 0.5999, 0.8452, 0.7331, 0.8277, 0.5999, 0.828, 0.7331, 0.8283, 0.8664, 0.8455, 0.8664, 0.857, 0.9996, 0.8283, 0.8664, 0.857, 0.9996, 0.8175, 0.9998, 0.857, 0.9996, 0.8455, 0.8664, 0.8283, 0.8664, 0.857, 0.9996, 0.8283, 0.8664, 0.8175, 0.9998, 0.8439, 0.2, 0.8268, 0.2, 0.8151, 0.000159, 0.8439, 0.2, 0.8151, 0.000159, 0.8546, 0.0, 0.8151, 0.000159, 0.8268, 0.2, 0.8439, 0.2, 0.8151, 0.000159, 0.8439, 0.2, 0.8546, 0.0, 0.8271, 0.3333, 0.8159, 0.3334, 0.8156, 0.2001, 0.8271, 0.3333, 0.8156, 0.2001, 0.8268, 0.2, 0.8156, 0.2001, 0.8159, 0.3334, 0.8271, 0.3333, 0.8156, 0.2001, 0.8271, 0.3333, 0.8268, 0.2, 0.8277, 0.5999, 0.8165, 0.5999, 0.8162, 0.4666, 0.8277, 0.5999, 0.8162, 0.4666, 0.8274, 0.4666, 0.8162, 0.4666, 0.8165, 0.5999, 0.8277, 0.5999, 0.8162, 0.4666, 0.8277, 0.5999, 0.8274, 0.4666, 0.8283, 0.8664, 0.8171, 0.8665, 0.8168, 0.7332, 0.8283, 0.8664, 0.8168, 0.7332, 0.828, 0.7331, 0.8168, 0.7332, 0.8171, 0.8665, 0.8283, 0.8664, 0.8168, 0.7332, 0.8283, 0.8664, 0.828, 0.7331, 0.8274, 0.4666, 0.8162, 0.4666, 0.8159, 0.3334, 0.8274, 0.4666, 0.8159, 0.3334, 0.8271, 0.3333, 0.8159, 0.3334, 0.8162, 0.4666, 0.8274, 0.4666, 0.8159, 0.3334, 0.8274, 0.4666, 0.8271, 0.3333, 0.8277, 0.5999, 0.828, 0.7331, 0.8168, 0.7332, 0.8277, 0.5999, 0.8168, 0.7332, 0.8165, 0.5999, 0.8168, 0.7332, 0.828, 0.7331, 0.8277, 0.5999, 0.8168, 0.7332, 0.8277, 0.5999, 0.8165, 0.5999, 0.8283, 0.8664, 0.8175, 0.9998, 0.8171, 0.8665, 0.8171, 0.8665, 0.8175, 0.9998, 0.8283, 0.8664, 0.8151, 0.000159, 0.8268, 0.2, 0.8156, 0.2001, 0.8156, 0.2001, 0.8268, 0.2, 0.8151, 0.000159, 0.8439, 0.2, 0.8551, 0.1999, 0.8554, 0.3332, 0.8439, 0.2, 0.8554, 0.3332, 0.8442, 0.3332, 0.8554, 0.3332, 0.8551, 0.1999, 0.8439, 0.2, 0.8554, 0.3332, 0.8439, 0.2, 0.8442, 0.3332, 0.8445, 0.4665, 0.8557, 0.4665, 0.856, 0.5998, 0.8445, 0.4665, 0.856, 0.5998, 0.8449, 0.5998, 0.856, 0.5998, 0.8557, 0.4665, 0.8445, 0.4665, 0.856, 0.5998, 0.8445, 0.4665, 0.8449, 0.5998, 0.8452, 0.7331, 0.8563, 0.733, 0.8567, 0.8663, 0.8452, 0.7331, 0.8567, 0.8663, 0.8455, 0.8664, 0.8567, 0.8663, 0.8563, 0.733, 0.8452, 0.7331, 0.8567, 0.8663, 0.8452, 0.7331, 0.8455, 0.8664, 0.8442, 0.3332, 0.8554, 0.3332, 0.8557, 0.4665, 0.8442, 0.3332, 0.8557, 0.4665, 0.8445, 0.4665, 0.8557, 0.4665, 0.8554, 0.3332, 0.8442, 0.3332, 0.8557, 0.4665, 0.8442, 0.3332, 0.8445, 0.4665, 0.8452, 0.7331, 0.8449, 0.5998, 0.856, 0.5998, 0.8452, 0.7331, 0.856, 0.5998, 0.8563, 0.733, 0.856, 0.5998, 0.8449, 0.5998, 0.8452, 0.7331, 0.856, 0.5998, 0.8452, 0.7331, 0.8563, 0.733, 0.857, 0.9996, 0.8455, 0.8664, 0.8567, 0.8663, 0.8567, 0.8663, 0.8455, 0.8664, 0.857, 0.9996, 0.8439, 0.2, 0.8546, 0.0, 0.8551, 0.1999, 0.8551, 0.1999, 0.8546, 0.0, 0.8439, 0.2, 0.2058, 0.3332, 0.1043, 0.267, 0.2055, 0.1999, 0.2055, 0.1999, 0.1043, 0.267, 0.2058, 0.3332, 0.2064, 0.5998, 0.1049, 0.5335, 0.2061, 0.4665, 0.2061, 0.4665, 0.1049, 0.5335, 0.2064, 0.5998, 0.2071, 0.8663, 0.1055, 0.8001, 0.2067, 0.733, 0.2067, 0.733, 0.1055, 0.8001, 0.2071, 0.8663, 0.2061, 0.4665, 0.1049, 0.5335, 0.1043, 0.267, 0.2061, 0.4665, 0.1043, 0.267, 0.2058, 0.3332, 0.1043, 0.267, 0.1049, 0.5335, 0.2061, 0.4665, 0.1043, 0.267, 0.2061, 0.4665, 0.2058, 0.3332, 0.2064, 0.5998, 0.2067, 0.733, 0.1055, 0.8001, 0.2064, 0.5998, 0.1055, 0.8001, 0.1049, 0.5335, 0.1055, 0.8001, 0.2067, 0.733, 0.2064, 0.5998, 0.1055, 0.8001, 0.2064, 0.5998, 0.1049, 0.5335, 0.2071, 0.8663, 0.2074, 0.9996, 0.106, 1.0, 0.2071, 0.8663, 0.106, 1.0, 0.1055, 0.8001, 0.106, 1.0, 0.2074, 0.9996, 0.2071, 0.8663, 0.106, 1.0, 0.2071, 0.8663, 0.1055, 0.8001, 0.205, 0.0, 0.2055, 0.1999, 0.1043, 0.267, 0.205, 0.0, 0.1043, 0.267, 0.1037, 0.000409, 0.1043, 0.267, 0.2055, 0.1999, 0.205, 0.0, 0.1043, 0.267, 0.205, 0.0, 0.1037, 0.000409, 0.1018, 0.8001, 0.000622, 0.733, 0.1021, 0.6668, 0.1021, 0.6668, 0.000622, 0.733, 0.1018, 0.8001, 0.1024, 0.5335, 0.001243, 0.4665, 0.1027, 0.4002, 0.1027, 0.4002, 0.001243, 0.4665, 0.1024, 0.5335, 0.1031, 0.267, 0.001865, 0.1999, 0.1034, 0.1337, 0.1034, 0.1337, 0.001865, 0.1999, 0.1031, 0.267, 0.1021, 0.6668, 0.000622, 0.733, 0.001243, 0.4665, 0.1021, 0.6668, 0.001243, 0.4665, 0.1024, 0.5335, 0.001243, 0.4665, 0.000622, 0.733, 0.1021, 0.6668, 0.001243, 0.4665, 0.1021, 0.6668, 0.1024, 0.5335, 0.1031, 0.267, 0.1027, 0.4002, 0.001243, 0.4665, 0.1031, 0.267, 0.001243, 0.4665, 0.001865, 0.1999, 0.001243, 0.4665, 0.1027, 0.4002, 0.1031, 0.267, 0.001243, 0.4665, 0.1031, 0.267, 0.001865, 0.1999, 0.1037, 0.000409, 0.1034, 0.1337, 0.001865, 0.1999, 0.1037, 0.000409, 0.001865, 0.1999, 0.002331, 0.0, 0.001865, 0.1999, 0.1034, 0.1337, 0.1037, 0.000409, 0.001865, 0.1999, 0.1037, 0.000409, 0.002331, 0.0, 0.1018, 0.8001, 0.1014, 1.0, 0.0, 0.9996, 0.1018, 0.8001, 0.0, 0.9996, 0.000622, 0.733, 0.0, 0.9996, 0.1014, 1.0, 0.1018, 0.8001, 0.0, 0.9996, 0.1018, 0.8001, 0.000622, 0.733, 0.888, 0.2666, 0.8576, 0.2667, 0.857, 0.000123, 0.888, 0.2666, 0.857, 0.000123, 0.8874, 0.0, 0.857, 0.000123, 0.8576, 0.2667, 0.888, 0.2666, 0.857, 0.000123, 0.888, 0.2666, 0.8874, 0.0, 0.888, 0.2666, 0.8886, 0.5331, 0.8582, 0.5332, 0.888, 0.2666, 0.8582, 0.5332, 0.8576, 0.2667, 0.8582, 0.5332, 0.8886, 0.5331, 0.888, 0.2666, 0.8582, 0.5332, 0.888, 0.2666, 0.8576, 0.2667, 0.8886, 0.5331, 0.8892, 0.7997, 0.8588, 0.7998, 0.8886, 0.5331, 0.8588, 0.7998, 0.8582, 0.5332, 0.8588, 0.7998, 0.8892, 0.7997, 0.8886, 0.5331, 0.8588, 0.7998, 0.8886, 0.5331, 0.8582, 0.5332, 0.8892, 0.7997, 0.8897, 0.9996, 0.8593, 0.9997, 0.8892, 0.7997, 0.8593, 0.9997, 0.8588, 0.7998, 0.8593, 0.9997, 0.8897, 0.9996, 0.8892, 0.7997, 0.8593, 0.9997, 0.8892, 0.7997, 0.8588, 0.7998, 0.2469, 0.8667, 0.2074, 0.8666, 0.2122, 0.7333, 0.2469, 0.8667, 0.2122, 0.7333, 0.2426, 0.7334, 0.2122, 0.7333, 0.2074, 0.8666, 0.2469, 0.8667, 0.2122, 0.7333, 0.2469, 0.8667, 0.2426, 0.7334, 0.41, 0.8667, 0.4142, 0.7334, 0.4446, 0.7333, 0.41, 0.8667, 0.4446, 0.7333, 0.4495, 0.8666, 0.4446, 0.7333, 0.4142, 0.7334, 0.41, 0.8667, 0.4446, 0.7333, 0.41, 0.8667, 0.4495, 0.8666])
me_default.materials.append(mat_material_fencete)
me_default.use_remesh_preserve_volume = False
me_default.use_remesh_preserve_attributes = False
me_default.use_mirror_vertex_groups = False
me_default.update()

# ---- objects
ob_default = bpy.data.objects.new('default', me_default)
ob_lamp = bpy.data.objects.new('Lamp', light_lamp)
ob_camera = bpy.data.objects.new('Camera', cam_camera)

# ---- transforms, parenting, visibility, modifiers, constraints
ob_default.location = (0.0, 0.0, 0.0)
ob_default.scale = (0.1, 0.1, 0.1)
ob_default.lineart.crease_threshold = 0.0
ob_lamp.location = (4.076, 1.005, 5.904)
ob_lamp.rotation_euler = (0.6503, 0.05522, 1.866)
ob_lamp.lock_rotations_4d = False
ob_lamp.empty_display_type = 'ARROWS'
ob_lamp.color = (0.0, 0.0, 0.0, 0.0)
ob_lamp.lineart.crease_threshold = 0.0
ob_camera.location = (7.481, -6.508, 5.344)
ob_camera.rotation_euler = (1.109, 0.01082, 0.8149)
ob_camera.lock_rotations_4d = False
ob_camera.empty_display_type = 'ARROWS'
ob_camera.color = (0.0, 0.0, 0.0, 0.0)
ob_camera.display_type = 'WIRE'
ob_camera.lineart.crease_threshold = 0.0

# ---- collection membership
col_collection_1.objects.link(ob_default)
col_collection_1.objects.link(ob_lamp)
col_collection_1.objects.link(ob_camera)

# ---- scene / render settings (as saved in the file)
scene.camera = ob_camera
scene.frame_start = 1; scene.frame_end = 250; scene.frame_set(1)
scene.render.engine = 'BLENDER_EEVEE_NEXT'
scene.render.resolution_percentage = 50
scene.render.dither_intensity = 0.0
scene.cycles.use_denoising = False
scene.cycles.samples = 10
scene.cycles.sampling_pattern = 'TABULATED_SOBOL'
scene.cycles.light_sampling_threshold = 0.0
scene.cycles.use_adaptive_sampling = False
scene.cycles.use_light_tree = False
scene.cycles.blur_glossy = 0.0
scene.cycles.pixel_filter_type = 'GAUSSIAN'
scene.cycles.sample_clamp_indirect = 0.0
scene.view_settings.view_transform = 'Standard'
bpy.context.view_layer.update()
